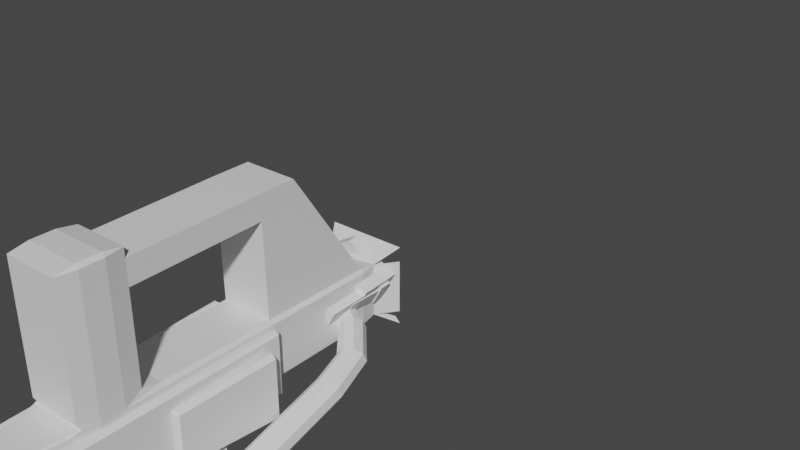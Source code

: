 # Source: grenade_gun.blend  (saved by Blender 2.91.10; exported with 4.5.12 LTS)
import bpy
from mathutils import Matrix  # noqa: F401  (used for matrix-valued properties, if any)

bpy.ops.wm.read_factory_settings(use_empty=True)
scene = bpy.context.scene
scene.name = 'Scene'

# ---- collections
col_collection = bpy.data.collections.new('Collection'); scene.collection.children.link(col_collection)

# ---- materials (node trees are filled in below, after node groups)
mat_material = bpy.data.materials.new('Material')
mat_material.alpha_threshold = 0.0
mat_material.use_transparent_shadow = False
mat_material.line_color = (0.0, 0.0, 0.0, 1.0)

# ---- material node trees
mat_material.use_nodes = True; mat_material.node_tree.nodes.clear()
_N = mat_material.node_tree.nodes; _L = mat_material.node_tree.links
n0 = _N.new('ShaderNodeOutputMaterial'); n0.name = 'Material Output'; n0.location = (300, 300)
n1 = _N.new('ShaderNodeBsdfPrincipled'); n1.name = 'Principled BSDF'; n1.location = (10, 300)
n1.distribution = 'GGX'
n1.subsurface_method = 'BURLEY'
n1.inputs[2].default_value = 0.4
n1.inputs[3].default_value = 1.45
n1.inputs[27].default_value = (0.0, 0.0, 0.0, 1.0)
n1.inputs[28].default_value = 1.0
_L.new(n1.outputs[0], n0.inputs[0])
n0.is_active_output = True

# ---- world
world_world = bpy.data.worlds.new('World'); scene.world = world_world
world_world.use_nodes = True; world_world.node_tree.nodes.clear()
_N = world_world.node_tree.nodes; _L = world_world.node_tree.links
n0 = _N.new('ShaderNodeOutputWorld'); n0.name = 'World Output'; n0.location = (300, 300)
n1 = _N.new('ShaderNodeBackground'); n1.name = 'Background'; n1.location = (10, 300)
n1.inputs[0].default_value = (0.05088, 0.05088, 0.05088, 1.0)
_L.new(n1.outputs[0], n0.inputs[0])
n0.is_active_output = True
world_world.color = (0.05088, 0.05088, 0.05088)
world_world.use_sun_shadow = False
world_world.sun_shadow_jitter_overblur = 0.0

# ---- meshes
me_cube = bpy.data.meshes.new('Cube')
me_cube.from_pydata([(1.0, 0.8867, 0.8867), (0.8867, 0.8867, 1.0), (0.8867, 1.0, -1.113), (1.0, 0.8867, -0.8867), (1.0, 0.8867, -1.113), (1.0, -0.8867, 0.8867), (0.8867, -0.8867, 1.0), (0.7655, -1.0, 0.7655), (1.0, -0.8867, -0.8867), (0.7655, -1.0, -0.7655), (0.8867, -0.8867, -1.0), (-1.0, 0.8867, 0.8867), (-0.8867, 0.8867, 1.0), (-0.8867, 1.0, -1.113), (-1.0, 0.8867, -1.113), (-1.0, 0.8867, -0.8867), (-1.0, -0.8867, 0.8867), (-0.7655, -1.0, 0.7655), (-0.8867, -0.8867, 1.0), (-0.8867, -0.8867, -1.0), (-0.7655, -1.0, -0.7655), (-1.0, -0.8867, -0.8867), (-1.0, 0.5231, -0.8867), (-1.0, 0.7498, -0.8867), (-1.0, 0.7498, -1.113), (-0.8867, 0.6365, -1.113), (-0.8867, 0.5231, -1.0), (0.8867, 0.5231, 1.0), (1.0, 0.5231, 0.8867), (1.0, 0.7498, 0.8867), (0.8867, 0.7498, 1.0), (-0.8867, 0.7498, 1.0), (-1.0, 0.7498, 0.8867), (-1.0, 0.5231, 0.8867), (-0.8867, 0.5231, 1.0), (1.0, 0.7498, -1.113), (1.0, 0.7498, -0.8867), (1.0, 0.5231, -0.8867), (0.8867, 0.5231, -1.0), (0.8867, 0.6365, -1.113), (0.8867, 1.0, -5.148), (1.0, 0.8867, -5.148), (0.8867, 0.8867, -5.261), (-0.8867, 1.0, -5.148), (-0.8867, 0.8867, -5.261), (-1.0, 0.8867, -5.148), (1.0, 0.7498, -5.148), (0.8867, 0.6365, -5.148), (0.8867, 0.7498, -5.261), (-1.0, 0.7498, -5.148), (-0.8867, 0.7498, -5.261), (-0.8867, 0.6365, -5.148), (-0.8867, -1.0, -0.8867), (-0.8867, -1.0, 0.8867), (0.8867, -1.0, 0.8867), (0.8867, -1.0, -0.8867), (-0.7655, 0.3852, -0.7655), (-0.7655, 0.3852, 0.7655), (0.7655, 0.3852, 0.7655), (0.7655, 0.3852, -0.7655), (-0.7655, 0.312, -0.7655), (-0.7655, 0.312, 0.7655), (0.7655, 0.312, 0.7655), (0.7655, 0.312, -0.7655), (-0.8867, -0.1818, -1.0), (-1.0, -0.1818, -0.8867), (0.8867, -0.1818, 1.0), (1.0, -0.1818, 0.8867), (-0.8867, -0.1818, 1.0), (-1.0, -0.1818, 0.8867), (0.8867, -0.1818, -1.0), (1.0, -0.1818, -0.8867), (-0.8867, -0.1714, -4.898), (-0.8867, -0.4022, -4.898), (0.8867, -0.4022, -4.898), (0.8867, -0.1714, -4.898), (-0.8867, -0.1735, -4.1), (-0.8867, -0.5015, -4.1), (0.8867, -0.5015, -4.1), (0.8867, -0.1735, -4.1), (0.8867, 0.6594, -4.834), (-0.8867, 0.6594, -4.834), (-0.8867, 0.6573, -4.036), (0.8867, 0.6573, -4.036), (-1.369, -1.122, -0.8867), (-1.369, -1.122, 0.8867), (1.369, -1.122, 0.8867), (1.369, -1.122, -0.8867), (-1.182, -1.122, -0.7655), (-1.182, -1.122, 0.7655), (1.182, -1.122, 0.7655), (1.182, -1.122, -0.7655), (-1.354, -1.129, 1.354), (1.354, -1.129, 1.354), (1.354, -1.129, -1.354), (-1.354, -1.129, -1.354), (-1.169, -1.129, 1.169), (1.169, -1.129, 1.169), (1.169, -1.129, -1.169), (-1.169, -1.129, -1.169), (0.8867, 1.054, 0.8323), (0.8323, 1.054, 0.8867), (0.9123, 0.9487, 0.9123), (0.7914, 1.054, -0.8867), (0.859, 1.047, -0.8323), (0.9251, 0.9808, -0.941), (-0.8867, 1.054, 0.8323), (-0.9123, 0.9487, 0.9123), (-0.8323, 1.054, 0.8867), (-0.7914, 1.054, -0.8867), (-0.9251, 0.9808, -0.941), (-0.859, 1.047, -0.8323), (-0.3433, 1.964, -0.941), (-0.3976, 1.91, -0.941), (-0.4121, 1.913, -0.8343), (-0.3562, 1.967, -0.8324), (0.3433, 1.964, -0.941), (0.3562, 1.967, -0.8324), (0.4121, 1.913, -0.8343), (0.3976, 1.91, -0.941), (0.8722, 1.992, 0.8343), (0.8153, 2.046, 0.8324), (0.8323, 1.994, 0.8867), (-0.8722, 1.992, 0.8343), (-0.8323, 1.994, 0.8867), (-0.8153, 2.046, 0.8324), (-0.8722, 1.8, 0.8343), (-0.8722, 1.691, 0.8343), (-0.8323, 1.689, 0.8867), (-0.8323, 1.798, 0.8867), (-0.4404, 1.777, -0.8335), (-0.4121, 1.879, -0.8343), (-0.3976, 1.882, -0.941), (-0.3433, 1.828, -0.941), (-0.3666, 1.773, -0.8867), (0.8323, 1.798, 0.8867), (0.8323, 1.689, 0.8867), (0.8722, 1.691, 0.8343), (0.8722, 1.8, 0.8343), (0.3976, 1.882, -0.941), (0.4121, 1.879, -0.8343), (0.4404, 1.777, -0.8335), (0.3666, 1.773, -0.8867), (0.3433, 1.828, -0.941), (-0.3433, 1.964, -3.661), (-0.3433, 1.91, -3.715), (-0.3976, 1.91, -3.661), (0.3433, 1.964, -3.661), (0.3976, 1.91, -3.661), (0.3433, 1.91, -3.715), (0.3976, 1.882, -3.661), (0.3433, 1.828, -3.661), (0.3433, 1.882, -3.715), (-0.3976, 1.882, -3.661), (-0.3433, 1.882, -3.715), (-0.3433, 1.828, -3.661)], [], [(77, 76, 72, 73), (66, 68, 18, 6), (24, 14, 45, 49), (23, 32, 11, 15), (20, 9, 59, 56), (1, 12, 31, 30), (132, 113, 146, 153), (4, 35, 46, 41), (39, 25, 51, 47), (13, 2, 40, 43), (65, 69, 33, 22), (44, 42, 48, 50), (71, 67, 5, 8), (100, 104, 141, 137), (103, 109, 134, 142), (5, 6, 54), (8, 55, 10), (107, 110, 15, 11), (112, 116, 147, 144), (16, 53, 18), (19, 52, 21), (22, 23, 24, 25, 26), (27, 28, 29, 30), (31, 32, 33, 34), (35, 36, 37, 38, 39), (40, 41, 42), (43, 44, 45), (46, 47, 48), (49, 50, 51), (64, 19, 21, 65), (2, 105, 3, 4), (0, 102, 1), (52, 53, 16, 21), (54, 55, 8, 5), (111, 106, 127, 130), (6, 18, 53, 54), (66, 6, 5, 67), (19, 10, 55, 52), (31, 12, 11, 32), (108, 101, 136, 128), (35, 4, 3, 36), (14, 24, 23, 15), (1, 30, 29, 0), (68, 34, 33, 69), (70, 38, 37, 71), (28, 37, 36, 29), (38, 26, 25, 39), (32, 23, 22, 33), (34, 27, 30, 31), (42, 44, 43, 40), (48, 42, 41, 46), (44, 50, 49, 45), (47, 51, 50, 48), (4, 41, 40, 2), (45, 14, 13, 43), (51, 25, 24, 49), (46, 35, 39, 47), (3, 0, 29, 36), (55, 54, 86, 87), (9, 55, 87, 91), (53, 17, 96, 92), (55, 9, 98, 94), (59, 58, 62, 63), (9, 7, 58, 59), (7, 17, 57, 58), (17, 20, 56, 57), (63, 62, 61, 60), (58, 57, 61, 62), (57, 56, 60, 61), (56, 59, 63, 60), (10, 70, 71, 8), (18, 68, 69, 16), (27, 66, 67, 28), (26, 64, 65, 22), (37, 28, 67, 71), (21, 16, 69, 65), (27, 34, 68, 66), (26, 38, 70, 64), (72, 75, 74, 73), (79, 78, 74, 75), (76, 79, 83, 82), (78, 77, 73, 74), (10, 19, 77, 78), (64, 70, 79, 76), (70, 10, 78, 79), (19, 64, 76, 77), (82, 83, 80, 81), (79, 75, 80, 83), (75, 72, 81, 80), (72, 76, 82, 81), (88, 89, 85, 84), (90, 91, 87, 86), (17, 53, 85, 89), (53, 52, 84, 85), (7, 9, 91, 90), (54, 7, 90, 86), (52, 20, 88, 84), (20, 17, 89, 88), (96, 97, 93, 92), (98, 99, 95, 94), (52, 55, 94, 95), (9, 20, 99, 98), (54, 53, 92, 93), (7, 54, 93, 97), (20, 52, 95, 99), (17, 7, 97, 96), (131, 126, 123, 114), (143, 133, 155, 151), (119, 139, 150, 148), (152, 154, 145, 149), (107, 11, 12), (12, 1, 102, 107), (2, 13, 110, 105), (13, 14, 15, 110), (115, 125, 121, 117), (138, 140, 118, 120), (129, 135, 122, 124), (100, 101, 102), (103, 104, 105), (106, 107, 108), (109, 110, 111), (112, 113, 114, 115), (116, 117, 118, 119), (120, 121, 122), (123, 124, 125), (126, 127, 128, 129), (130, 131, 132, 133, 134), (135, 136, 137, 138), (139, 140, 141, 142, 143), (144, 145, 146), (147, 148, 149), (150, 151, 152), (153, 154, 155), (109, 103, 105, 110), (104, 100, 102, 105), (106, 111, 110, 107), (101, 108, 107, 102), (115, 117, 116, 112), (117, 121, 120, 118), (125, 115, 114, 123), (121, 125, 124, 122), (129, 124, 123, 126), (134, 109, 111, 130), (138, 120, 122, 135), (139, 119, 118, 140), (108, 128, 127, 106), (113, 132, 131, 114), (100, 137, 136, 101), (103, 142, 141, 104), (133, 143, 142, 134), (140, 138, 137, 141), (135, 129, 128, 136), (126, 131, 130, 127), (144, 147, 149, 145), (152, 149, 148, 150), (145, 154, 153, 146), (154, 152, 151, 155), (132, 153, 155, 133), (150, 139, 143, 151), (119, 148, 147, 116), (146, 113, 112, 144), (0, 3, 105, 102)])
_uv = me_cube.uv_layers.new(name='UVMap')
_uv.uv.foreach_set('vector', [0.1392, 0.7358, 0.1392, 0.6477, 0.1392, 0.6477, 0.1392, 0.7358, 0.6392, 0.6477, 0.8608, 0.6477, 0.8608, 0.7358, 0.6392, 0.7358, 0.375, 0.2187, 0.375, 0.2358, 0.375, 0.2358, 0.375, 0.2187, 0.3892, 0.2187, 0.6108, 0.2187, 0.6108, 0.2358, 0.3892, 0.2358, 0.4043, 0.9707, 0.4043, 0.7793, 0.4043, 0.7793, 0.4043, 0.9707, 0.6392, 0.5142, 0.8608, 0.5142, 0.8608, 0.5313, 0.6392, 0.5313, 0.3892, 0.2642, 0.3892, 0.2642, 0.3892, 0.2642, 0.3892, 0.2642, 0.375, 0.5142, 0.375, 0.5313, 0.375, 0.5313, 0.375, 0.5142, 0.3608, 0.5454, 0.1392, 0.5454, 0.1392, 0.5454, 0.3608, 0.5454, 0.375, 0.2642, 0.375, 0.4858, 0.375, 0.4858, 0.375, 0.2642, 0.3892, 0.1023, 0.6108, 0.1023, 0.6108, 0.1904, 0.3892, 0.1904, 0.1392, 0.5142, 0.3608, 0.5142, 0.3608, 0.5313, 0.1392, 0.5313, 0.3892, 0.6477, 0.6108, 0.6477, 0.6108, 0.7358, 0.3892, 0.7358, 0.6041, 0.4858, 0.3959, 0.4858, 0.3959, 0.4858, 0.6042, 0.4858, 0.3892, 0.4772, 0.3892, 0.2728, 0.3892, 0.2774, 0.3892, 0.4726, 0.6108, 0.7358, 0.625, 0.7358, 0.6108, 0.75, 0.3892, 0.75, 0.375, 0.7642, 0.375, 0.7642, 0.614, 0.2546, 0.3824, 0.257, 0.3892, 0.2358, 0.6108, 0.2358, 0.3892, 0.2793, 0.3892, 0.4707, 0.3892, 0.4707, 0.3892, 0.2793, 0.6108, 0.01417, 0.6108, 0.0, 0.625, 0.01417, 0.1392, 0.7358, 0.1392, 0.75, 0.125, 0.7358, 0.375, 0.1904, 0.375, 0.2187, 0.375, 0.2046, 0.375, 0.2046, 0.375, 0.2046, 0.6392, 0.5596, 0.6108, 0.5596, 0.6108, 0.5313, 0.6392, 0.5313, 0.625, 0.2187, 0.6108, 0.2046, 0.6108, 0.2046, 0.625, 0.1904, 0.375, 0.5313, 0.3892, 0.5313, 0.3892, 0.5596, 0.3608, 0.5596, 0.3608, 0.5454, 0.375, 0.4858, 0.375, 0.5, 0.375, 0.4858, 0.1392, 0.5, 0.125, 0.5142, 0.125, 0.5142, 0.375, 0.5313, 0.3608, 0.5454, 0.3608, 0.5313, 0.125, 0.5313, 0.1392, 0.5454, 0.1392, 0.5454, 0.1392, 0.6477, 0.1392, 0.7358, 0.125, 0.7358, 0.125, 0.6477, 0.375, 0.4858, 0.3858, 0.493, 0.3892, 0.5142, 0.375, 0.5142, 0.6108, 0.5, 0.614, 0.4968, 0.625, 0.4858, 0.3892, 0.0, 0.6108, 0.0, 0.6108, 0.01417, 0.3892, 0.01417, 0.6108, 0.7642, 0.3892, 0.7642, 0.3892, 0.7358, 0.6108, 0.7358, 0.3959, 0.2642, 0.6041, 0.2642, 0.6042, 0.2642, 0.3959, 0.2642, 0.625, 0.7642, 0.625, 0.9858, 0.6108, 0.9858, 0.6108, 0.7642, 0.6392, 0.6477, 0.6392, 0.7358, 0.6108, 0.7358, 0.6108, 0.6477, 0.1392, 0.7358, 0.3608, 0.7358, 0.3608, 0.75, 0.1392, 0.75, 0.8608, 0.5313, 0.8608, 0.5142, 0.875, 0.5142, 0.875, 0.5313, 0.6108, 0.271, 0.6108, 0.479, 0.6108, 0.479, 0.6108, 0.271, 0.375, 0.5313, 0.375, 0.5142, 0.3892, 0.5142, 0.3892, 0.5313, 0.375, 0.2358, 0.375, 0.2187, 0.3892, 0.2187, 0.3892, 0.2358, 0.6392, 0.5142, 0.6392, 0.5313, 0.6108, 0.5313, 0.6108, 0.5142, 0.625, 0.1023, 0.625, 0.1904, 0.6108, 0.1904, 0.6108, 0.1023, 0.3608, 0.6477, 0.3608, 0.5596, 0.3892, 0.5596, 0.3892, 0.6477, 0.6108, 0.5596, 0.3892, 0.5596, 0.3892, 0.5313, 0.6108, 0.5313, 0.3608, 0.5596, 0.1392, 0.5596, 0.1392, 0.5454, 0.3608, 0.5454, 0.6108, 0.2187, 0.3892, 0.2187, 0.3892, 0.1904, 0.6108, 0.1904, 0.8608, 0.5596, 0.6392, 0.5596, 0.6392, 0.5313, 0.8608, 0.5313, 0.3608, 0.5142, 0.1392, 0.5142, 0.1392, 0.5, 0.3608, 0.5, 0.3608, 0.5313, 0.3608, 0.5142, 0.375, 0.5142, 0.375, 0.5313, 0.1392, 0.5142, 0.1392, 0.5313, 0.125, 0.5313, 0.125, 0.5142, 0.3608, 0.5454, 0.1392, 0.5454, 0.1392, 0.5313, 0.3608, 0.5313, 0.375, 0.5142, 0.375, 0.5142, 0.375, 0.4858, 0.375, 0.4858, 0.375, 0.2358, 0.375, 0.2358, 0.375, 0.2642, 0.375, 0.2642, 0.375, 0.2046, 0.375, 0.2046, 0.375, 0.2187, 0.375, 0.2187, 0.375, 0.5313, 0.375, 0.5313, 0.3608, 0.5454, 0.3608, 0.5454, 0.3892, 0.5142, 0.6108, 0.5142, 0.6108, 0.5313, 0.3892, 0.5313, 0.3892, 0.7642, 0.6108, 0.7642, 0.6108, 0.7642, 0.3892, 0.7642, 0.4043, 0.7793, 0.3892, 0.7642, 0.3892, 0.7642, 0.4043, 0.7793, 0.6108, 0.9858, 0.5957, 0.9707, 0.5957, 0.9707, 0.6108, 0.9858, 0.3892, 0.7642, 0.4043, 0.7793, 0.4043, 0.7793, 0.3892, 0.7642, 0.4043, 0.7793, 0.5957, 0.7793, 0.5957, 0.7793, 0.4043, 0.7793, 0.4043, 0.7793, 0.5957, 0.7793, 0.5957, 0.7793, 0.4043, 0.7793, 0.5957, 0.7793, 0.5957, 0.9707, 0.5957, 0.9707, 0.5957, 0.7793, 0.5957, 0.9707, 0.4043, 0.9707, 0.4043, 0.9707, 0.5957, 0.9707, 0.4043, 0.7793, 0.5957, 0.7793, 0.5957, 0.9707, 0.4043, 0.9707, 0.5957, 0.7793, 0.5957, 0.9707, 0.5957, 0.9707, 0.5957, 0.7793, 0.5957, 0.9707, 0.4043, 0.9707, 0.4043, 0.9707, 0.5957, 0.9707, 0.4043, 0.9707, 0.4043, 0.7793, 0.4043, 0.7793, 0.4043, 0.9707, 0.3608, 0.7358, 0.3608, 0.6477, 0.3892, 0.6477, 0.3892, 0.7358, 0.625, 0.01417, 0.625, 0.1023, 0.6108, 0.1023, 0.6108, 0.01417, 0.6392, 0.5596, 0.6392, 0.6477, 0.6108, 0.6477, 0.6108, 0.5596, 0.1392, 0.5596, 0.1392, 0.6477, 0.125, 0.6477, 0.125, 0.5596, 0.3892, 0.5596, 0.6108, 0.5596, 0.6108, 0.6477, 0.3892, 0.6477, 0.3892, 0.01417, 0.6108, 0.01417, 0.6108, 0.1023, 0.3892, 0.1023, 0.6392, 0.5596, 0.8608, 0.5596, 0.8608, 0.6477, 0.6392, 0.6477, 0.1392, 0.5596, 0.3608, 0.5596, 0.3608, 0.6477, 0.1392, 0.6477, 0.1392, 0.6477, 0.3608, 0.6477, 0.3608, 0.7358, 0.1392, 0.7358, 0.3608, 0.6477, 0.3608, 0.7358, 0.3608, 0.7358, 0.3608, 0.6477, 0.1392, 0.6477, 0.3608, 0.6477, 0.3608, 0.6477, 0.1392, 0.6477, 0.3608, 0.7358, 0.1392, 0.7358, 0.1392, 0.7358, 0.3608, 0.7358, 0.3608, 0.7358, 0.1392, 0.7358, 0.1392, 0.7358, 0.3608, 0.7358, 0.1392, 0.6477, 0.3608, 0.6477, 0.3608, 0.6477, 0.1392, 0.6477, 0.3608, 0.6477, 0.3608, 0.7358, 0.3608, 0.7358, 0.3608, 0.6477, 0.1392, 0.7358, 0.1392, 0.6477, 0.1392, 0.6477, 0.1392, 0.7358, 0.1392, 0.6477, 0.3608, 0.6477, 0.3608, 0.6477, 0.1392, 0.6477, 0.3608, 0.6477, 0.3608, 0.6477, 0.3608, 0.6477, 0.3608, 0.6477, 0.3608, 0.6477, 0.1392, 0.6477, 0.1392, 0.6477, 0.3608, 0.6477, 0.1392, 0.6477, 0.1392, 0.6477, 0.1392, 0.6477, 0.1392, 0.6477, 0.4043, 0.9707, 0.5957, 0.9707, 0.6108, 0.9858, 0.3892, 0.9858, 0.5957, 0.7793, 0.4043, 0.7793, 0.3892, 0.7642, 0.6108, 0.7642, 0.5957, 0.9707, 0.6108, 0.9858, 0.6108, 0.9858, 0.5957, 0.9707, 0.6108, 0.0, 0.3892, 0.0, 0.3892, 0.0, 0.6108, 0.0, 0.5957, 0.7793, 0.4043, 0.7793, 0.4043, 0.7793, 0.5957, 0.7793, 0.6108, 0.7642, 0.5957, 0.7793, 0.5957, 0.7793, 0.6108, 0.7642, 0.3892, 0.9858, 0.4043, 0.9707, 0.4043, 0.9707, 0.3892, 0.9858, 0.4043, 0.9707, 0.5957, 0.9707, 0.5957, 0.9707, 0.4043, 0.9707, 0.5957, 0.9707, 0.5957, 0.7793, 0.6108, 0.7642, 0.6108, 0.9858, 0.4043, 0.7793, 0.4043, 0.9707, 0.3892, 0.9858, 0.3892, 0.7642, 0.1392, 0.75, 0.3608, 0.75, 0.3608, 0.75, 0.1392, 0.75, 0.4043, 0.7793, 0.4043, 0.9707, 0.4043, 0.9707, 0.4043, 0.7793, 0.6108, 0.7642, 0.6108, 0.9858, 0.6108, 0.9858, 0.6108, 0.7642, 0.5957, 0.7793, 0.6108, 0.7642, 0.6108, 0.7642, 0.5957, 0.7793, 0.4043, 0.9707, 0.3892, 0.9858, 0.3892, 0.9858, 0.4043, 0.9707, 0.5957, 0.9707, 0.5957, 0.7793, 0.5957, 0.7793, 0.5957, 0.9707, 0.3957, 0.2642, 0.6043, 0.2642, 0.6043, 0.2642, 0.3957, 0.2642, 0.3892, 0.4707, 0.3892, 0.2793, 0.3892, 0.2793, 0.3892, 0.4707, 0.3892, 0.4858, 0.3892, 0.4858, 0.3892, 0.4858, 0.3892, 0.4858, 0.3892, 0.4707, 0.3892, 0.2793, 0.3892, 0.2793, 0.3892, 0.4707, 0.614, 0.261, 0.6108, 0.25, 0.625, 0.2642, 0.625, 0.2642, 0.625, 0.4858, 0.6156, 0.489, 0.6156, 0.261, 0.375, 0.4858, 0.375, 0.2642, 0.3858, 0.2594, 0.3858, 0.4906, 0.375, 0.2642, 0.375, 0.2358, 0.3892, 0.2358, 0.3858, 0.257, 0.396, 0.2776, 0.604, 0.2718, 0.604, 0.4782, 0.396, 0.4724, 0.6043, 0.4858, 0.3957, 0.4858, 0.3957, 0.4858, 0.6043, 0.4858, 0.6108, 0.271, 0.6108, 0.479, 0.6108, 0.479, 0.6108, 0.271, 0.6041, 0.4858, 0.6108, 0.4858, 0.6108, 0.4858, 0.3892, 0.4772, 0.3959, 0.4858, 0.3858, 0.4906, 0.6041, 0.2642, 0.6108, 0.2642, 0.6108, 0.2642, 0.3892, 0.2728, 0.3824, 0.257, 0.3959, 0.2642, 0.3892, 0.2793, 0.3892, 0.2642, 0.3957, 0.2642, 0.396, 0.2776, 0.3892, 0.4707, 0.396, 0.4724, 0.3957, 0.4858, 0.3892, 0.4858, 0.6043, 0.4858, 0.604, 0.4782, 0.6108, 0.479, 0.6043, 0.2642, 0.6108, 0.271, 0.604, 0.2718, 0.6043, 0.2642, 0.6042, 0.2642, 0.6108, 0.271, 0.6108, 0.271, 0.3959, 0.2642, 0.3957, 0.2642, 0.3892, 0.2642, 0.3892, 0.2793, 0.3892, 0.2774, 0.6108, 0.479, 0.6108, 0.479, 0.6042, 0.4858, 0.6043, 0.4858, 0.3892, 0.4858, 0.3957, 0.4858, 0.3959, 0.4858, 0.3892, 0.4726, 0.3892, 0.4707, 0.3892, 0.2793, 0.3892, 0.2793, 0.3892, 0.2642, 0.3892, 0.4707, 0.3892, 0.4858, 0.3892, 0.4707, 0.3892, 0.4858, 0.3892, 0.4707, 0.3892, 0.4707, 0.3892, 0.2642, 0.3892, 0.2793, 0.3892, 0.2793, 0.3892, 0.2728, 0.3892, 0.4772, 0.3858, 0.4906, 0.3858, 0.2594, 0.3959, 0.4858, 0.6041, 0.4858, 0.614, 0.4954, 0.3824, 0.493, 0.6041, 0.2642, 0.3959, 0.2642, 0.3824, 0.257, 0.614, 0.2546, 0.6108, 0.479, 0.6108, 0.271, 0.6156, 0.261, 0.6156, 0.489, 0.396, 0.2776, 0.396, 0.4724, 0.3892, 0.4707, 0.3892, 0.2793, 0.396, 0.4724, 0.604, 0.4782, 0.6043, 0.4858, 0.3957, 0.4858, 0.604, 0.2718, 0.396, 0.2776, 0.3957, 0.2642, 0.6043, 0.2642, 0.604, 0.4782, 0.604, 0.2718, 0.6108, 0.271, 0.6108, 0.479, 0.6108, 0.271, 0.6108, 0.271, 0.6043, 0.2642, 0.6043, 0.2642, 0.3892, 0.2774, 0.3892, 0.2728, 0.3959, 0.2642, 0.3959, 0.2642, 0.6043, 0.4858, 0.6043, 0.4858, 0.6108, 0.479, 0.6108, 0.479, 0.3892, 0.4858, 0.3892, 0.4858, 0.3957, 0.4858, 0.3957, 0.4858, 0.6108, 0.271, 0.6108, 0.271, 0.6042, 0.2642, 0.6041, 0.2642, 0.3892, 0.2642, 0.3892, 0.2642, 0.3957, 0.2642, 0.3957, 0.2642, 0.6041, 0.4858, 0.6042, 0.4858, 0.6108, 0.479, 0.6108, 0.479, 0.3892, 0.4772, 0.3892, 0.4726, 0.3959, 0.4858, 0.3959, 0.4858, 0.3892, 0.2793, 0.3892, 0.4707, 0.3892, 0.4726, 0.3892, 0.2774, 0.3957, 0.4858, 0.6043, 0.4858, 0.6042, 0.4858, 0.3959, 0.4858, 0.6108, 0.479, 0.6108, 0.271, 0.6108, 0.271, 0.6108, 0.479, 0.6043, 0.2642, 0.3957, 0.2642, 0.3959, 0.2642, 0.6042, 0.2642, 0.3892, 0.2793, 0.3892, 0.4707, 0.3892, 0.4707, 0.3892, 0.2793, 0.3892, 0.4707, 0.3892, 0.4707, 0.3892, 0.4858, 0.3892, 0.4858, 0.3892, 0.2793, 0.3892, 0.2793, 0.3892, 0.2642, 0.3892, 0.2642, 0.3892, 0.2793, 0.3892, 0.4707, 0.3892, 0.4707, 0.3892, 0.2793, 0.3892, 0.2642, 0.3892, 0.2642, 0.3892, 0.2793, 0.3892, 0.2793, 0.3892, 0.4858, 0.3892, 0.4858, 0.3892, 0.4707, 0.3892, 0.4707, 0.3892, 0.4858, 0.3892, 0.4858, 0.3892, 0.4707, 0.3892, 0.4707, 0.3892, 0.2642, 0.3892, 0.2642, 0.3892, 0.2793, 0.3892, 0.2793, 0.6108, 0.5142, 0.3892, 0.5142, 0.3824, 0.493, 0.614, 0.4954])
me_cube.materials.append(mat_material)
me_cube.use_remesh_preserve_volume = False
me_cube.use_remesh_preserve_attributes = False
me_cube.use_mirror_vertex_groups = False
me_cube.update()
me_cube_001 = bpy.data.meshes.new('Cube.001')
me_cube_001.from_pydata([(-0.8991, 7.287, 0.9412), (-1.047, -1.0, 1.016), (1.03, -1.0, 1.016), (0.8797, 7.287, 0.9412), (-1.382, -0.8942, 0.9091), (-1.278, -1.0, 1.016), (-1.382, -0.8942, 1.121), (-1.278, -1.0, 1.212), (-1.276, -0.8942, 1.316), (-1.382, -0.8942, 1.21), (-1.191, 7.182, 0.8363), (-1.191, 7.182, 1.048), (-1.082, 7.287, 0.9412), (-1.085, 7.182, 1.201), (-1.082, 7.287, 1.094), (-1.191, 7.182, 1.095), (1.328, -0.8942, 0.9091), (1.328, -0.8942, 1.121), (1.224, -1.0, 1.016), (1.222, -0.8942, 1.316), (1.224, -1.0, 1.212), (1.328, -0.8942, 1.21), (1.14, 7.182, 1.048), (1.14, 7.182, 0.8363), (1.031, 7.287, 0.9412), (1.034, 7.182, 1.201), (1.14, 7.182, 1.095), (1.031, 7.287, 1.094), (-1.007, 7.182, 1.201), (-0.7952, 7.182, 1.201), (-0.8991, 7.287, 1.094), (-1.047, -1.0, 1.212), (-0.9388, -0.8942, 1.316), (-1.151, -0.8942, 1.316), (0.8797, 7.287, 1.094), (0.7757, 7.182, 1.201), (0.9875, 7.182, 1.201), (0.9219, -0.8942, 1.316), (1.03, -1.0, 1.212), (1.134, -0.8942, 1.316), (-1.191, 7.182, -0.555), (-1.082, 7.287, -0.5525), (-1.085, 7.182, -0.6608), (-1.382, -0.8942, -0.7428), (-1.276, -0.8942, -0.8486), (-1.278, -1.0, -0.7452), (-0.8991, 7.287, -0.5525), (-1.007, 7.182, -0.6608), (1.328, -0.8942, -0.7428), (1.224, -1.0, -0.7452), (1.222, -0.8942, -0.8486), (1.14, 7.182, -0.555), (1.034, 7.182, -0.6608), (1.031, 7.287, -0.5525), (1.03, -1.0, -0.7452), (1.134, -0.8942, -0.8486), (-1.151, -0.8942, -0.8486), (-1.047, -1.0, -0.7452), (0.9875, 7.182, -0.6608), (0.8797, 7.287, -0.5525)], [], [(1, 31, 7, 5), (3, 24, 53, 59), (18, 20, 38, 2), (1, 5, 45, 57), (6, 9, 15, 11), (12, 14, 30, 0), (0, 30, 34, 3), (35, 29, 32, 37), (42, 47, 56, 44), (12, 0, 46, 41), (18, 2, 54, 49), (3, 34, 27, 24), (0, 3, 2, 1), (2, 38, 31, 1), (2, 3, 59, 54), (0, 1, 57, 46), (22, 26, 21, 17), (28, 13, 8, 33), (25, 36, 39, 19), (58, 52, 50, 55), (23, 16, 48, 51), (4, 5, 6), (7, 8, 9), (10, 11, 12), (13, 14, 15), (16, 17, 18), (19, 20, 21), (22, 23, 24), (25, 26, 27), (28, 29, 30), (31, 32, 33), (34, 35, 36), (37, 38, 39), (40, 41, 42), (43, 44, 45), (48, 49, 50), (51, 52, 53), (10, 4, 6, 11), (5, 7, 9, 6), (8, 13, 15, 9), (14, 12, 11, 15), (36, 25, 27, 34), (26, 22, 24, 27), (16, 23, 22, 17), (25, 19, 21, 26), (20, 18, 17, 21), (33, 8, 7, 31), (13, 28, 30, 14), (37, 32, 31, 38), (28, 33, 32, 29), (29, 35, 34, 30), (19, 39, 38, 20), (35, 37, 39, 36), (42, 44, 43, 40), (47, 42, 41, 46), (50, 52, 51, 48), (55, 50, 49, 54), (44, 56, 57, 45), (46, 57, 56, 47), (52, 58, 59, 53), (58, 55, 54, 59), (23, 51, 53, 24), (12, 41, 40, 10), (45, 5, 4, 43), (18, 49, 48, 16), (4, 10, 40, 43)])
_uv = me_cube_001.uv_layers.new(name='UVMap')
_uv.uv.foreach_set('vector', [0.375, 0.9689, 0.5372, 0.9689, 0.5372, 0.9903, 0.375, 0.9903, 0.375, 0.4723, 0.375, 0.4886, 0.375, 0.4886, 0.375, 0.4723, 0.375, 0.7597, 0.5372, 0.7597, 0.5372, 0.7777, 0.375, 0.7777, 0.375, 0.9689, 0.375, 0.9903, 0.375, 0.9903, 0.375, 0.9689, 0.463, 0.003192, 0.537, 0.003192, 0.5228, 0.2468, 0.4772, 0.2468, 0.375, 0.2614, 0.5226, 0.2614, 0.5226, 0.2811, 0.375, 0.2811, 0.375, 0.2811, 0.5226, 0.2811, 0.5226, 0.4723, 0.375, 0.4723, 0.664, 0.5032, 0.8327, 0.5032, 0.8341, 0.7468, 0.6625, 0.7468, 0.1364, 0.5032, 0.1447, 0.5032, 0.1463, 0.7468, 0.1348, 0.7468, 0.375, 0.2614, 0.375, 0.2811, 0.375, 0.2811, 0.375, 0.2614, 0.375, 0.7597, 0.375, 0.7777, 0.375, 0.7777, 0.375, 0.7597, 0.375, 0.4723, 0.5226, 0.4723, 0.5226, 0.4886, 0.375, 0.4886, 0.1561, 0.5, 0.3473, 0.5, 0.3473, 0.75, 0.1561, 0.75, 0.375, 0.7777, 0.5372, 0.7777, 0.5372, 0.9689, 0.375, 0.9689, 0.3473, 0.75, 0.3473, 0.5, 0.3473, 0.5, 0.3473, 0.75, 0.1561, 0.5, 0.1561, 0.75, 0.1561, 0.75, 0.1561, 0.5, 0.4772, 0.5032, 0.5228, 0.5032, 0.537, 0.7468, 0.463, 0.7468, 0.8553, 0.5032, 0.8636, 0.5032, 0.8652, 0.7468, 0.8537, 0.7468, 0.6364, 0.5032, 0.6413, 0.5032, 0.6429, 0.7468, 0.6348, 0.7468, 0.3587, 0.5032, 0.3636, 0.5032, 0.3652, 0.7468, 0.3571, 0.7468, 0.375, 0.5032, 0.375, 0.7468, 0.375, 0.7468, 0.375, 0.5032, 0.375, 0.003192, 0.375, 7.537e-05, 0.375, 0.003164, 0.8653, 0.75, 0.865, 0.75, 0.875, 0.7468, 0.375, 0.2468, 0.4772, 0.2468, 0.375, 0.2614, 0.8636, 0.5032, 0.8636, 0.5, 0.875, 0.5031, 0.375, 0.7468, 0.463, 0.7468, 0.375, 0.7597, 0.6348, 0.7468, 0.6347, 0.75, 0.625, 0.7468, 0.4772, 0.5032, 0.375, 0.5032, 0.375, 0.4886, 0.625, 0.5031, 0.524, 0.5, 0.5226, 0.5, 0.8553, 0.5032, 0.8439, 0.5031, 0.8439, 0.5, 0.8439, 0.75, 0.8439, 0.7468, 0.8535, 0.75, 0.6527, 0.5, 0.6639, 0.5, 0.6527, 0.5033, 0.6625, 0.7468, 0.6527, 0.75, 0.6527, 0.7469, 0.375, 0.2468, 0.375, 0.25, 0.375, 0.2469, 0.125, 0.7467, 0.135, 0.75, 0.1347, 0.75, 0.375, 0.7468, 0.375, 0.75, 0.375, 0.7467, 0.375, 0.5032, 0.375, 0.5031, 0.375, 0.5, 0.375, 0.2468, 0.375, 0.003192, 0.463, 0.003192, 0.4772, 0.2468, 0.375, 0.0, 0.5372, 0.0, 0.537, 0.003192, 0.463, 0.003192, 0.625, 0.003268, 0.625, 0.2469, 0.5228, 0.2468, 0.537, 0.003192, 0.5226, 0.2614, 0.375, 0.2614, 0.4772, 0.2468, 0.5228, 0.2468, 0.6413, 0.5032, 0.6364, 0.5032, 0.6364, 0.5, 0.6527, 0.5, 0.5228, 0.5032, 0.4772, 0.5032, 0.375, 0.4886, 0.5226, 0.4886, 0.375, 0.7468, 0.375, 0.5032, 0.4772, 0.5032, 0.463, 0.7468, 0.6364, 0.5032, 0.6348, 0.7468, 0.537, 0.7468, 0.5228, 0.5032, 0.5372, 0.7597, 0.375, 0.7597, 0.463, 0.7468, 0.537, 0.7468, 0.8537, 0.7468, 0.8652, 0.7468, 0.8653, 0.75, 0.8439, 0.75, 0.8636, 0.5032, 0.8553, 0.5032, 0.8439, 0.5, 0.8636, 0.5, 0.6625, 0.7468, 0.8341, 0.7468, 0.8439, 0.75, 0.6527, 0.75, 0.8553, 0.5032, 0.8537, 0.7468, 0.8341, 0.7468, 0.8327, 0.5032, 0.8327, 0.5032, 0.664, 0.5032, 0.6527, 0.5, 0.8439, 0.5, 0.6348, 0.7468, 0.6429, 0.7468, 0.6527, 0.75, 0.6347, 0.75, 0.664, 0.5032, 0.6625, 0.7468, 0.6429, 0.7468, 0.6413, 0.5032, 0.1364, 0.5032, 0.1348, 0.7468, 0.125, 0.7467, 0.125, 0.5031, 0.1447, 0.5032, 0.1364, 0.5032, 0.1364, 0.5, 0.1561, 0.5, 0.3652, 0.7468, 0.3636, 0.5032, 0.375, 0.5032, 0.375, 0.7468, 0.3571, 0.7468, 0.3652, 0.7468, 0.3653, 0.75, 0.3473, 0.75, 0.1348, 0.7468, 0.1463, 0.7468, 0.1561, 0.75, 0.1347, 0.75, 0.1561, 0.5, 0.1561, 0.75, 0.1463, 0.7468, 0.1447, 0.5032, 0.3636, 0.5032, 0.3587, 0.5032, 0.3473, 0.5, 0.3636, 0.5, 0.3587, 0.5032, 0.3571, 0.7468, 0.3473, 0.75, 0.3473, 0.5, 0.375, 0.5032, 0.375, 0.5032, 0.375, 0.4886, 0.375, 0.4886, 0.375, 0.2614, 0.375, 0.2614, 0.375, 0.2468, 0.375, 0.2468, 0.375, 0.0, 0.375, 0.0, 0.375, 0.003192, 0.375, 0.003192, 0.375, 0.7597, 0.375, 0.7597, 0.375, 0.7468, 0.375, 0.7468, 0.375, 0.003192, 0.375, 0.2468, 0.375, 0.2468, 0.375, 0.003192])
me_cube_001.use_remesh_fix_poles = True
me_cube_001.use_remesh_preserve_attributes = False
me_cube_001.use_mirror_vertex_groups = False
me_cube_001.update()
me_cube_002 = bpy.data.meshes.new('Cube.002')
me_cube_002.from_pydata([(-0.8991, 7.287, 0.9412), (-1.047, -1.0, 1.016), (1.03, -1.0, 1.016), (0.8797, 7.287, 0.9412), (-1.382, -0.8942, 0.9091), (-1.278, -1.0, 1.016), (-1.382, -0.8942, 1.121), (-1.278, -1.0, 1.212), (-1.276, -0.8942, 1.316), (-1.382, -0.8942, 1.21), (-1.191, 7.182, 0.8363), (-1.191, 7.182, 1.048), (-1.082, 7.287, 0.9412), (-1.085, 7.182, 1.201), (-1.082, 7.287, 1.094), (-1.191, 7.182, 1.095), (1.328, -0.8942, 0.9091), (1.328, -0.8942, 1.121), (1.224, -1.0, 1.016), (1.222, -0.8942, 1.316), (1.224, -1.0, 1.212), (1.328, -0.8942, 1.21), (1.14, 7.182, 1.048), (1.14, 7.182, 0.8363), (1.031, 7.287, 0.9412), (1.034, 7.182, 1.201), (1.14, 7.182, 1.095), (1.031, 7.287, 1.094), (-1.007, 7.182, 1.201), (-0.5872, 3.709, 1.208), (-0.8991, 7.287, 1.094), (-1.047, -1.0, 1.212), (-0.8176, 2.579, 1.309), (-1.151, -0.8942, 1.316), (0.8797, 7.287, 1.094), (0.567, 3.709, 1.208), (0.9875, 7.182, 1.201), (0.8015, 2.579, 1.309), (1.03, -1.0, 1.212), (1.134, -0.8942, 1.316), (-1.191, 7.182, -0.555), (-1.082, 7.287, -0.5525), (-1.085, 7.182, -0.6608), (-1.382, -0.8942, -0.7428), (-1.276, -0.8942, -0.8486), (-1.278, -1.0, -0.7452), (-0.8991, 7.287, -0.5525), (-1.007, 7.182, -0.6608), (1.328, -0.8942, -0.7428), (1.224, -1.0, -0.7452), (1.222, -0.8942, -0.8486), (1.14, 7.182, -0.555), (1.034, 7.182, -0.6608), (1.031, 7.287, -0.5525), (1.03, -1.0, -0.7452), (1.134, -0.8942, -0.8486), (-1.151, -0.8942, -0.8486), (-1.047, -1.0, -0.7452), (0.9875, 7.182, -0.6608), (0.8797, 7.287, -0.5525), (0.9219, -0.8942, 1.316), (-0.9388, -0.8942, 1.316), (-0.7952, 7.182, 1.201), (0.7757, 7.182, 1.201), (0.8015, 2.799, 1.693), (-0.8176, 2.799, 1.693), (-0.5872, 3.929, 1.592), (0.567, 3.929, 1.592), (0.754, 4.115, 1.171), (0.9885, 2.985, 1.273), (0.754, 4.336, 1.556), (0.9885, 3.206, 1.657), (-0.9716, 2.908, 1.28), (-0.7412, 4.038, 1.178), (-0.9716, 3.128, 1.664), (-0.7412, 4.258, 1.563), (-0.8176, 3.37, 2.688), (-0.5872, 4.5, 2.586), (-0.9716, 3.699, 2.658), (-0.7412, 4.829, 2.557), (0.567, 4.48, 2.552), (0.8015, 3.35, 2.653), (0.754, 4.887, 2.516), (0.9885, 3.756, 2.617)], [], [(1, 31, 7, 5), (3, 24, 53, 59), (18, 20, 38, 2), (1, 5, 45, 57), (6, 9, 15, 11), (12, 14, 30, 0), (0, 30, 34, 3), (37, 35, 68, 69), (42, 47, 56, 44), (12, 0, 46, 41), (18, 2, 54, 49), (3, 34, 27, 24), (0, 3, 2, 1), (2, 38, 31, 1), (2, 3, 59, 54), (0, 1, 57, 46), (22, 26, 21, 17), (28, 13, 8, 33), (25, 36, 39, 19), (58, 52, 50, 55), (23, 16, 48, 51), (4, 5, 6), (7, 8, 9), (10, 11, 12), (13, 14, 15), (16, 17, 18), (19, 20, 21), (22, 23, 24), (25, 26, 27), (28, 62, 30), (31, 61, 33), (34, 63, 36), (60, 38, 39), (40, 41, 42), (43, 44, 45), (48, 49, 50), (51, 52, 53), (10, 4, 6, 11), (5, 7, 9, 6), (8, 13, 15, 9), (14, 12, 11, 15), (36, 25, 27, 34), (26, 22, 24, 27), (16, 23, 22, 17), (25, 19, 21, 26), (20, 18, 17, 21), (33, 8, 7, 31), (13, 28, 30, 14), (60, 61, 31, 38), (28, 33, 61, 62), (62, 63, 34, 30), (19, 39, 38, 20), (63, 60, 39, 36), (42, 44, 43, 40), (47, 42, 41, 46), (50, 52, 51, 48), (55, 50, 49, 54), (44, 56, 57, 45), (46, 57, 56, 47), (52, 58, 59, 53), (58, 55, 54, 59), (23, 51, 53, 24), (12, 41, 40, 10), (45, 5, 4, 43), (18, 49, 48, 16), (4, 10, 40, 43), (37, 32, 61, 60), (32, 29, 62, 61), (29, 35, 63, 62), (35, 37, 60, 63), (67, 66, 65, 64), (32, 65, 74, 72), (35, 29, 66, 67), (32, 37, 64, 65), (69, 68, 70, 71), (35, 67, 70, 68), (64, 37, 69, 71), (64, 71, 83, 81), (73, 72, 74, 75), (29, 32, 72, 73), (66, 29, 73, 75), (75, 74, 78, 79), (76, 77, 79, 78), (74, 65, 76, 78), (65, 66, 77, 76), (66, 75, 79, 77), (80, 81, 83, 82), (71, 70, 82, 83), (67, 64, 81, 80), (70, 67, 80, 82)])
_uv = me_cube_002.uv_layers.new(name='UVMap')
_uv.uv.foreach_set('vector', [0.375, 0.9689, 0.5372, 0.9689, 0.5372, 0.9903, 0.375, 0.9903, 0.375, 0.4723, 0.375, 0.4886, 0.375, 0.4886, 0.375, 0.4723, 0.375, 0.7597, 0.5372, 0.7597, 0.5372, 0.7777, 0.375, 0.7777, 0.375, 0.9689, 0.375, 0.9903, 0.375, 0.9903, 0.375, 0.9689, 0.463, 0.003192, 0.537, 0.003192, 0.5228, 0.2468, 0.4772, 0.2468, 0.375, 0.2614, 0.5226, 0.2614, 0.5226, 0.2811, 0.375, 0.2811, 0.375, 0.2811, 0.5226, 0.2811, 0.5226, 0.4723, 0.375, 0.4723, 0.7071, 0.7324, 0.7144, 0.5176, 0.7144, 0.5176, 0.7071, 0.7324, 0.1364, 0.5032, 0.1447, 0.5032, 0.1463, 0.7468, 0.1348, 0.7468, 0.375, 0.2614, 0.375, 0.2811, 0.375, 0.2811, 0.375, 0.2614, 0.375, 0.7597, 0.375, 0.7777, 0.375, 0.7777, 0.375, 0.7597, 0.375, 0.4723, 0.5226, 0.4723, 0.5226, 0.4886, 0.375, 0.4886, 0.1561, 0.5, 0.3473, 0.5, 0.3473, 0.75, 0.1561, 0.75, 0.375, 0.7777, 0.5372, 0.7777, 0.5372, 0.9689, 0.375, 0.9689, 0.3473, 0.75, 0.3473, 0.5, 0.3473, 0.5, 0.3473, 0.75, 0.1561, 0.5, 0.1561, 0.75, 0.1561, 0.75, 0.1561, 0.5, 0.4772, 0.5032, 0.5228, 0.5032, 0.537, 0.7468, 0.463, 0.7468, 0.8553, 0.5032, 0.8636, 0.5032, 0.8652, 0.7468, 0.8537, 0.7468, 0.6364, 0.5032, 0.6413, 0.5032, 0.6429, 0.7468, 0.6348, 0.7468, 0.3587, 0.5032, 0.3636, 0.5032, 0.3652, 0.7468, 0.3571, 0.7468, 0.375, 0.5032, 0.375, 0.7468, 0.375, 0.7468, 0.375, 0.5032, 0.375, 0.003192, 0.375, 7.537e-05, 0.375, 0.003164, 0.8653, 0.75, 0.865, 0.75, 0.875, 0.7468, 0.375, 0.2468, 0.4772, 0.2468, 0.375, 0.2614, 0.8636, 0.5032, 0.8636, 0.5, 0.875, 0.5031, 0.375, 0.7468, 0.463, 0.7468, 0.375, 0.7597, 0.6348, 0.7468, 0.6347, 0.75, 0.625, 0.7468, 0.4772, 0.5032, 0.375, 0.5032, 0.375, 0.4886, 0.625, 0.5031, 0.524, 0.5, 0.5226, 0.5, 0.8553, 0.5032, 0.8439, 0.5031, 0.8439, 0.5, 0.8439, 0.75, 0.8439, 0.7468, 0.8535, 0.75, 0.6527, 0.5, 0.6639, 0.5, 0.6527, 0.5033, 0.6625, 0.7468, 0.6527, 0.75, 0.6527, 0.7469, 0.375, 0.2468, 0.375, 0.25, 0.375, 0.2469, 0.125, 0.7467, 0.135, 0.75, 0.1347, 0.75, 0.375, 0.7468, 0.375, 0.75, 0.375, 0.7467, 0.375, 0.5032, 0.375, 0.5031, 0.375, 0.5, 0.375, 0.2468, 0.375, 0.003192, 0.463, 0.003192, 0.4772, 0.2468, 0.375, 0.0, 0.5372, 0.0, 0.537, 0.003192, 0.463, 0.003192, 0.625, 0.003268, 0.625, 0.2469, 0.5228, 0.2468, 0.537, 0.003192, 0.5226, 0.2614, 0.375, 0.2614, 0.4772, 0.2468, 0.5228, 0.2468, 0.6413, 0.5032, 0.6364, 0.5032, 0.6364, 0.5, 0.6527, 0.5, 0.5228, 0.5032, 0.4772, 0.5032, 0.375, 0.4886, 0.5226, 0.4886, 0.375, 0.7468, 0.375, 0.5032, 0.4772, 0.5032, 0.463, 0.7468, 0.6364, 0.5032, 0.6348, 0.7468, 0.537, 0.7468, 0.5228, 0.5032, 0.5372, 0.7597, 0.375, 0.7597, 0.463, 0.7468, 0.537, 0.7468, 0.8537, 0.7468, 0.8652, 0.7468, 0.8653, 0.75, 0.8439, 0.75, 0.8636, 0.5032, 0.8553, 0.5032, 0.8439, 0.5, 0.8636, 0.5, 0.6625, 0.7468, 0.8341, 0.7468, 0.8439, 0.75, 0.6527, 0.75, 0.8553, 0.5032, 0.8537, 0.7468, 0.8341, 0.7468, 0.8327, 0.5032, 0.8327, 0.5032, 0.664, 0.5032, 0.6527, 0.5, 0.8439, 0.5, 0.6348, 0.7468, 0.6429, 0.7468, 0.6527, 0.75, 0.6347, 0.75, 0.664, 0.5032, 0.6625, 0.7468, 0.6429, 0.7468, 0.6413, 0.5032, 0.1364, 0.5032, 0.1348, 0.7468, 0.125, 0.7467, 0.125, 0.5031, 0.1447, 0.5032, 0.1364, 0.5032, 0.1364, 0.5, 0.1561, 0.5, 0.3652, 0.7468, 0.3636, 0.5032, 0.375, 0.5032, 0.375, 0.7468, 0.3571, 0.7468, 0.3652, 0.7468, 0.3653, 0.75, 0.3473, 0.75, 0.1348, 0.7468, 0.1463, 0.7468, 0.1561, 0.75, 0.1347, 0.75, 0.1561, 0.5, 0.1561, 0.75, 0.1463, 0.7468, 0.1447, 0.5032, 0.3636, 0.5032, 0.3587, 0.5032, 0.3473, 0.5, 0.3636, 0.5, 0.3587, 0.5032, 0.3571, 0.7468, 0.3473, 0.75, 0.3473, 0.5, 0.375, 0.5032, 0.375, 0.5032, 0.375, 0.4886, 0.375, 0.4886, 0.375, 0.2614, 0.375, 0.2614, 0.375, 0.2468, 0.375, 0.2468, 0.375, 0.0, 0.375, 0.0, 0.375, 0.003192, 0.375, 0.003192, 0.375, 0.7597, 0.375, 0.7597, 0.375, 0.7468, 0.375, 0.7468, 0.375, 0.003192, 0.375, 0.2468, 0.375, 0.2468, 0.375, 0.003192, 0.7071, 0.7324, 0.7895, 0.7324, 0.8341, 0.7468, 0.6625, 0.7468, 0.7895, 0.7324, 0.7822, 0.5176, 0.8327, 0.5032, 0.8341, 0.7468, 0.7822, 0.5176, 0.7144, 0.5176, 0.664, 0.5032, 0.8327, 0.5032, 0.7144, 0.5176, 0.7071, 0.7324, 0.6625, 0.7468, 0.664, 0.5032, 0.7144, 0.5176, 0.7822, 0.5176, 0.7895, 0.7324, 0.7071, 0.7324, 0.7895, 0.7324, 0.7895, 0.7324, 0.7895, 0.7324, 0.7895, 0.7324, 0.7144, 0.5176, 0.7822, 0.5176, 0.7822, 0.5176, 0.7144, 0.5176, 0.7895, 0.7324, 0.7071, 0.7324, 0.7071, 0.7324, 0.7895, 0.7324, 0.7071, 0.7324, 0.7144, 0.5176, 0.7144, 0.5176, 0.7071, 0.7324, 0.7144, 0.5176, 0.7144, 0.5176, 0.7144, 0.5176, 0.7144, 0.5176, 0.7071, 0.7324, 0.7071, 0.7324, 0.7071, 0.7324, 0.7071, 0.7324, 0.7071, 0.7324, 0.7071, 0.7324, 0.7071, 0.7324, 0.7071, 0.7324, 0.7822, 0.5176, 0.7895, 0.7324, 0.7895, 0.7324, 0.7822, 0.5176, 0.7822, 0.5176, 0.7895, 0.7324, 0.7895, 0.7324, 0.7822, 0.5176, 0.7822, 0.5176, 0.7822, 0.5176, 0.7822, 0.5176, 0.7822, 0.5176, 0.7822, 0.5176, 0.7895, 0.7324, 0.7895, 0.7324, 0.7822, 0.5176, 0.7895, 0.7324, 0.7822, 0.5176, 0.7822, 0.5176, 0.7895, 0.7324, 0.7895, 0.7324, 0.7895, 0.7324, 0.7895, 0.7324, 0.7895, 0.7324, 0.7895, 0.7324, 0.7822, 0.5176, 0.7822, 0.5176, 0.7895, 0.7324, 0.7822, 0.5176, 0.7822, 0.5176, 0.7822, 0.5176, 0.7822, 0.5176, 0.7144, 0.5176, 0.7071, 0.7324, 0.7071, 0.7324, 0.7144, 0.5176, 0.7071, 0.7324, 0.7144, 0.5176, 0.7144, 0.5176, 0.7071, 0.7324, 0.7144, 0.5176, 0.7071, 0.7324, 0.7071, 0.7324, 0.7144, 0.5176, 0.7144, 0.5176, 0.7144, 0.5176, 0.7144, 0.5176, 0.7144, 0.5176])
me_cube_002.use_remesh_fix_poles = True
me_cube_002.use_remesh_preserve_attributes = False
me_cube_002.use_mirror_vertex_groups = False
me_cube_002.update()
me_cube_003 = bpy.data.meshes.new('Cube.003')
me_cube_003.from_pydata([(-1.0, -1.0, -1.0), (-1.0, -1.0, 1.0), (-1.0, 1.0, -1.0), (-1.0, 1.0, 1.0), (1.0, -1.0, -1.0), (1.0, -1.0, 1.0), (1.0, 1.0, -1.0), (1.0, 1.0, 1.0)], [], [(0, 1, 3, 2), (2, 3, 7, 6), (6, 7, 5, 4), (4, 5, 1, 0), (2, 6, 4, 0), (7, 3, 1, 5)])
_uv = me_cube_003.uv_layers.new(name='UVMap')
_uv.uv.foreach_set('vector', [0.375, 0.0, 0.625, 0.0, 0.625, 0.25, 0.375, 0.25, 0.375, 0.25, 0.625, 0.25, 0.625, 0.5, 0.375, 0.5, 0.375, 0.5, 0.625, 0.5, 0.625, 0.75, 0.375, 0.75, 0.375, 0.75, 0.625, 0.75, 0.625, 1.0, 0.375, 1.0, 0.125, 0.5, 0.375, 0.5, 0.375, 0.75, 0.125, 0.75, 0.625, 0.5, 0.875, 0.5, 0.875, 0.75, 0.625, 0.75])
me_cube_003.use_remesh_fix_poles = True
me_cube_003.use_remesh_preserve_attributes = False
me_cube_003.use_mirror_vertex_groups = False
me_cube_003.update()
me_cube_004 = bpy.data.meshes.new('Cube.004')
me_cube_004.from_pydata([(-1.0, -1.0, -1.0), (-1.0, -1.0, 1.0), (-1.0, 1.0, -1.0), (-1.0, 1.0, 1.0), (1.0, -1.0, -1.0), (1.0, -1.0, 1.0), (1.0, 1.0, -1.0), (1.0, 1.0, 1.0)], [], [(0, 1, 3, 2), (2, 3, 7, 6), (6, 7, 5, 4), (4, 5, 1, 0), (2, 6, 4, 0), (7, 3, 1, 5)])
_uv = me_cube_004.uv_layers.new(name='UVMap')
_uv.uv.foreach_set('vector', [0.375, 0.0, 0.625, 0.0, 0.625, 0.25, 0.375, 0.25, 0.375, 0.25, 0.625, 0.25, 0.625, 0.5, 0.375, 0.5, 0.375, 0.5, 0.625, 0.5, 0.625, 0.75, 0.375, 0.75, 0.375, 0.75, 0.625, 0.75, 0.625, 1.0, 0.375, 1.0, 0.125, 0.5, 0.375, 0.5, 0.375, 0.75, 0.125, 0.75, 0.625, 0.5, 0.875, 0.5, 0.875, 0.75, 0.625, 0.75])
me_cube_004.use_remesh_fix_poles = True
me_cube_004.use_remesh_preserve_attributes = False
me_cube_004.use_mirror_vertex_groups = False
me_cube_004.update()
me_cube_006 = bpy.data.meshes.new('Cube.006')
me_cube_006.from_pydata([(-3.137, 5.532, -1.0), (-2.418, 5.132, 5.687), (-3.137, 7.532, -1.0), (-3.137, 7.532, 1.0), (-1.137, 5.532, -1.0), (-1.85, 5.86, 5.836), (-1.137, 7.532, -1.0), (-1.137, 7.532, 1.0), (-2.424, 5.205, 7.26), (-3.148, 7.696, 12.1), (-1.148, 7.696, 12.1), (-1.856, 5.932, 7.409), (-1.137, 5.532, 1.0), (-3.137, 5.532, 1.0), (-1.148, 5.696, 12.1), (-3.148, 5.696, 12.1), (1.976, -3.366, 0.8233), (1.04, -6.971, 1.094), (2.249, -3.269, 11.12), (1.313, -6.874, 11.4), (1.757, -4.288, 6.459), (1.476, -5.37, 6.537), (1.813, -4.04, 7.853), (1.532, -5.122, 7.931), (2.855, -4.268, 0.8272), (1.92, -7.873, 1.098), (3.128, -4.171, 11.13), (2.192, -7.776, 11.4)], [], [(0, 13, 3, 2), (2, 3, 7, 6), (6, 7, 12, 4), (4, 12, 13, 0), (2, 6, 4, 0), (12, 7, 10, 14), (10, 9, 15, 14), (3, 13, 15, 9), (11, 8, 23, 22), (7, 3, 9, 10), (5, 1, 13, 12), (8, 11, 14, 15), (11, 5, 12, 14), (1, 8, 15, 13), (19, 17, 25, 27), (5, 11, 22, 20), (1, 5, 20, 21), (8, 1, 21, 23), (16, 17, 21, 20), (19, 18, 22, 23), (18, 16, 20, 22), (17, 19, 23, 21), (25, 24, 26, 27), (18, 19, 27, 26), (16, 18, 26, 24), (17, 16, 24, 25)])
_uv = me_cube_006.uv_layers.new(name='UVMap')
_uv.uv.foreach_set('vector', [0.375, 0.0, 0.625, 0.0, 0.625, 0.25, 0.375, 0.25, 0.375, 0.25, 0.625, 0.25, 0.625, 0.5, 0.375, 0.5, 0.375, 0.5, 0.625, 0.5, 0.625, 0.75, 0.375, 0.75, 0.375, 0.75, 0.625, 0.75, 0.625, 1.0, 0.375, 1.0, 0.125, 0.5, 0.375, 0.5, 0.375, 0.75, 0.125, 0.75, 0.625, 0.75, 0.625, 0.5, 0.625, 0.5, 0.625, 0.75, 0.625, 0.5, 0.875, 0.5, 0.875, 0.75, 0.625, 0.75, 0.625, 0.25, 0.625, 0.0, 0.625, 0.0, 0.625, 0.25, 0.625, 0.8325, 0.625, 0.9175, 0.625, 0.9175, 0.625, 0.8325, 0.625, 0.5, 0.625, 0.25, 0.625, 0.25, 0.625, 0.5, 0.625, 0.8325, 0.625, 0.9175, 0.625, 1.0, 0.625, 0.75, 0.625, 0.9175, 0.625, 0.8325, 0.625, 0.75, 0.625, 1.0, 0.625, 0.8325, 0.625, 0.8325, 0.625, 0.75, 0.625, 0.75, 0.625, 0.9175, 0.625, 0.9175, 0.625, 1.0, 0.625, 1.0, 0.625, 0.8943, 0.625, 0.8943, 0.625, 0.8943, 0.625, 0.8943, 0.625, 0.8325, 0.625, 0.8325, 0.625, 0.8325, 0.625, 0.8325, 0.625, 0.9175, 0.625, 0.8325, 0.625, 0.8325, 0.625, 0.9175, 0.625, 0.9175, 0.625, 0.9175, 0.625, 0.9175, 0.625, 0.9175, 0.625, 0.8557, 0.625, 0.8943, 0.625, 0.9175, 0.625, 0.8325, 0.625, 0.8943, 0.625, 0.8557, 0.625, 0.8325, 0.625, 0.9175, 0.625, 0.8557, 0.625, 0.8557, 0.625, 0.8325, 0.625, 0.8325, 0.625, 0.8943, 0.625, 0.8943, 0.625, 0.9175, 0.625, 0.9175, 0.625, 0.8943, 0.625, 0.8557, 0.625, 0.8557, 0.625, 0.8943, 0.625, 0.8557, 0.625, 0.8943, 0.625, 0.8943, 0.625, 0.8557, 0.625, 0.8557, 0.625, 0.8557, 0.625, 0.8557, 0.625, 0.8557, 0.625, 0.8943, 0.625, 0.8557, 0.625, 0.8557, 0.625, 0.8943])
me_cube_006.use_remesh_fix_poles = True
me_cube_006.use_remesh_preserve_attributes = False
me_cube_006.use_mirror_vertex_groups = False
me_cube_006.update()
me_cube_008 = bpy.data.meshes.new('Cube.008')
me_cube_008.from_pydata([(-1.0, -1.0, -1.0), (-1.0, -1.0, 1.0), (-1.0, 1.0, -1.0), (-1.0, 1.0, 1.0), (1.0, -1.0, -1.0), (1.0, -1.0, 1.0), (1.0, 1.0, -1.0), (1.0, 1.0, 1.0)], [], [(0, 1, 3, 2), (2, 3, 7, 6), (6, 7, 5, 4), (4, 5, 1, 0), (2, 6, 4, 0), (7, 3, 1, 5)])
_uv = me_cube_008.uv_layers.new(name='UVMap')
_uv.uv.foreach_set('vector', [0.375, 0.0, 0.625, 0.0, 0.625, 0.25, 0.375, 0.25, 0.375, 0.25, 0.625, 0.25, 0.625, 0.5, 0.375, 0.5, 0.375, 0.5, 0.625, 0.5, 0.625, 0.75, 0.375, 0.75, 0.375, 0.75, 0.625, 0.75, 0.625, 1.0, 0.375, 1.0, 0.125, 0.5, 0.375, 0.5, 0.375, 0.75, 0.125, 0.75, 0.625, 0.5, 0.875, 0.5, 0.875, 0.75, 0.625, 0.75])
me_cube_008.use_remesh_fix_poles = True
me_cube_008.use_remesh_preserve_attributes = False
me_cube_008.use_mirror_vertex_groups = False
me_cube_008.update()
me_cube_007 = bpy.data.meshes.new('Cube.007')
me_cube_007.from_pydata([(-1.0, -1.0, -1.0), (-1.0, -1.0, 1.0), (-1.0, 1.0, -1.0), (-1.0, 1.0, 1.0), (1.0, -1.0, -1.0), (1.0, -1.0, 1.0), (1.0, 1.0, -1.0), (1.0, 1.0, 1.0)], [], [(0, 1, 3, 2), (2, 3, 7, 6), (6, 7, 5, 4), (4, 5, 1, 0), (2, 6, 4, 0), (7, 3, 1, 5)])
_uv = me_cube_007.uv_layers.new(name='UVMap')
_uv.uv.foreach_set('vector', [0.375, 0.0, 0.625, 0.0, 0.625, 0.25, 0.375, 0.25, 0.375, 0.25, 0.625, 0.25, 0.625, 0.5, 0.375, 0.5, 0.375, 0.5, 0.625, 0.5, 0.625, 0.75, 0.375, 0.75, 0.375, 0.75, 0.625, 0.75, 0.625, 1.0, 0.375, 1.0, 0.125, 0.5, 0.375, 0.5, 0.375, 0.75, 0.125, 0.75, 0.625, 0.5, 0.875, 0.5, 0.875, 0.75, 0.625, 0.75])
me_cube_007.use_remesh_fix_poles = True
me_cube_007.use_remesh_preserve_attributes = False
me_cube_007.use_mirror_vertex_groups = False
me_cube_007.update()
me_cube_009 = bpy.data.meshes.new('Cube.009')
me_cube_009.from_pydata([(-3.097, 5.41, -1.0), (-2.378, 5.009, 5.687), (-3.097, 7.41, -1.0), (-3.097, 7.41, 1.0), (-1.097, 5.41, -1.0), (-1.81, 5.737, 5.836), (-1.097, 7.41, -1.0), (-1.097, 7.41, 1.0), (-2.384, 5.082, 7.26), (-3.108, 7.573, 12.1), (-1.108, 7.573, 12.1), (-1.815, 5.81, 7.409), (-1.097, 5.41, 1.0), (-3.097, 5.41, 1.0), (-1.108, 5.573, 12.1), (-3.108, 5.573, 12.1), (1.881, -3.664, -0.5315), (0.9453, -7.269, -0.2604), (2.289, -3.391, 11.12), (1.353, -6.997, 11.4), (1.797, -4.411, 6.459), (1.516, -5.493, 6.537), (1.853, -4.163, 7.853), (1.572, -5.245, 7.931), (2.76, -4.566, -0.5276), (1.825, -8.171, -0.2565), (3.168, -4.293, 11.13), (2.233, -7.899, 11.4)], [], [(0, 13, 3, 2), (2, 3, 7, 6), (6, 7, 12, 4), (4, 12, 13, 0), (2, 6, 4, 0), (12, 7, 10, 14), (10, 9, 15, 14), (3, 13, 15, 9), (11, 8, 23, 22), (7, 3, 9, 10), (5, 1, 13, 12), (8, 11, 14, 15), (11, 5, 12, 14), (1, 8, 15, 13), (19, 17, 25, 27), (5, 11, 22, 20), (1, 5, 20, 21), (8, 1, 21, 23), (16, 17, 21, 20), (19, 18, 22, 23), (18, 16, 20, 22), (17, 19, 23, 21), (25, 24, 26, 27), (18, 19, 27, 26), (16, 18, 26, 24), (17, 16, 24, 25)])
_uv = me_cube_009.uv_layers.new(name='UVMap')
_uv.uv.foreach_set('vector', [0.375, 0.0, 0.625, 0.0, 0.625, 0.25, 0.375, 0.25, 0.375, 0.25, 0.625, 0.25, 0.625, 0.5, 0.375, 0.5, 0.375, 0.5, 0.625, 0.5, 0.625, 0.75, 0.375, 0.75, 0.375, 0.75, 0.625, 0.75, 0.625, 1.0, 0.375, 1.0, 0.125, 0.5, 0.375, 0.5, 0.375, 0.75, 0.125, 0.75, 0.625, 0.75, 0.625, 0.5, 0.625, 0.5, 0.625, 0.75, 0.625, 0.5, 0.875, 0.5, 0.875, 0.75, 0.625, 0.75, 0.625, 0.25, 0.625, 0.0, 0.625, 0.0, 0.625, 0.25, 0.625, 0.8325, 0.625, 0.9175, 0.625, 0.9175, 0.625, 0.8325, 0.625, 0.5, 0.625, 0.25, 0.625, 0.25, 0.625, 0.5, 0.625, 0.8325, 0.625, 0.9175, 0.625, 1.0, 0.625, 0.75, 0.625, 0.9175, 0.625, 0.8325, 0.625, 0.75, 0.625, 1.0, 0.625, 0.8325, 0.625, 0.8325, 0.625, 0.75, 0.625, 0.75, 0.625, 0.9175, 0.625, 0.9175, 0.625, 1.0, 0.625, 1.0, 0.625, 0.8943, 0.625, 0.8943, 0.625, 0.8943, 0.625, 0.8943, 0.625, 0.8325, 0.625, 0.8325, 0.625, 0.8325, 0.625, 0.8325, 0.625, 0.9175, 0.625, 0.8325, 0.625, 0.8325, 0.625, 0.9175, 0.625, 0.9175, 0.625, 0.9175, 0.625, 0.9175, 0.625, 0.9175, 0.625, 0.8557, 0.625, 0.8943, 0.625, 0.9175, 0.625, 0.8325, 0.625, 0.8943, 0.625, 0.8557, 0.625, 0.8325, 0.625, 0.9175, 0.625, 0.8557, 0.625, 0.8557, 0.625, 0.8325, 0.625, 0.8325, 0.625, 0.8943, 0.625, 0.8943, 0.625, 0.9175, 0.625, 0.9175, 0.625, 0.8943, 0.625, 0.8557, 0.625, 0.8557, 0.625, 0.8943, 0.625, 0.8557, 0.625, 0.8943, 0.625, 0.8943, 0.625, 0.8557, 0.625, 0.8557, 0.625, 0.8557, 0.625, 0.8557, 0.625, 0.8557, 0.625, 0.8943, 0.625, 0.8557, 0.625, 0.8557, 0.625, 0.8943])
me_cube_009.use_remesh_fix_poles = True
me_cube_009.use_remesh_preserve_attributes = False
me_cube_009.use_mirror_vertex_groups = False
me_cube_009.update()
me_cube_010 = bpy.data.meshes.new('Cube.010')
me_cube_010.from_pydata([(-1.0, -1.0, -1.0), (-1.075, -0.8507, 4.001), (-1.0, 1.0, -1.0), (-1.075, 1.149, 4.001), (1.0, -1.0, -1.0), (0.9253, -0.8507, 4.001), (1.0, 1.0, -1.0), (0.9253, 1.149, 4.001), (-1.075, -0.8507, 5.917), (-1.075, 1.149, 5.917), (0.9253, 1.149, 5.917), (0.9253, -0.8507, 5.917), (1.258, -7.506, 3.914), (-0.02381, -9.185, 3.615), (1.266, -7.504, 5.909), (0.003859, -9.177, 5.576), (1.098, -4.821, 5.895), (1.072, -4.892, 3.901), (-0.7824, -5.875, 3.841), (-0.65, -5.464, 5.741), (-2.433, -11.54, 3.399), (-2.441, -11.71, 5.307), (-3.416, -8.309, 3.661), (-3.424, -8.473, 5.569), (-2.751, -7.67, 5.65), (-1.767, -10.9, 5.388), (-1.57, -10.51, 3.436), (-2.553, -7.272, 3.698), (-3.397, -7.991, 0.08204), (-2.414, -11.22, -0.1801), (-2.534, -6.955, 0.1196), (-1.551, -10.19, -0.1426)], [], [(0, 1, 3, 2), (2, 3, 7, 6), (6, 7, 5, 4), (4, 5, 1, 0), (2, 6, 4, 0), (7, 3, 9, 10), (10, 9, 8, 11), (5, 7, 10, 11), (3, 1, 8, 9), (17, 16, 14, 12), (13, 12, 14, 15), (25, 24, 23, 21), (16, 19, 15, 14), (18, 17, 12, 13), (1, 5, 17, 18), (11, 8, 19, 16), (8, 1, 18, 19), (5, 11, 16, 17), (23, 22, 20, 21), (26, 25, 21, 20), (24, 27, 22, 23), (22, 27, 30, 28), (18, 13, 26, 27), (19, 18, 27, 24), (13, 15, 25, 26), (15, 19, 24, 25), (30, 31, 29, 28), (20, 22, 28, 29), (27, 26, 31, 30), (26, 20, 29, 31)])
_uv = me_cube_010.uv_layers.new(name='UVMap')
_uv.uv.foreach_set('vector', [0.375, 0.0, 0.625, 0.0, 0.625, 0.25, 0.375, 0.25, 0.375, 0.25, 0.625, 0.25, 0.625, 0.5, 0.375, 0.5, 0.375, 0.5, 0.625, 0.5, 0.625, 0.75, 0.375, 0.75, 0.375, 0.75, 0.625, 0.75, 0.625, 1.0, 0.375, 1.0, 0.125, 0.5, 0.375, 0.5, 0.375, 0.75, 0.125, 0.75, 0.625, 0.5, 0.625, 0.25, 0.625, 0.25, 0.625, 0.5, 0.625, 0.5, 0.875, 0.5, 0.875, 0.75, 0.625, 0.75, 0.625, 0.75, 0.625, 0.5, 0.625, 0.5, 0.625, 0.75, 0.625, 0.25, 0.625, 0.0, 0.625, 0.0, 0.625, 0.25, 0.625, 0.75, 0.625, 0.75, 0.625, 0.75, 0.625, 0.75, 0.625, 1.0, 0.625, 0.75, 0.625, 0.75, 0.625, 1.0, 0.875, 0.75, 0.875, 0.75, 0.875, 0.75, 0.875, 0.75, 0.625, 0.75, 0.875, 0.75, 0.875, 0.75, 0.625, 0.75, 0.625, 1.0, 0.625, 0.75, 0.625, 0.75, 0.625, 1.0, 0.625, 1.0, 0.625, 0.75, 0.625, 0.75, 0.625, 1.0, 0.625, 0.75, 0.875, 0.75, 0.875, 0.75, 0.625, 0.75, 0.625, 0.0, 0.625, 0.0, 0.625, 0.0, 0.625, 0.0, 0.625, 0.75, 0.625, 0.75, 0.625, 0.75, 0.625, 0.75, 0.625, 0.0, 0.625, 0.0, 0.625, 0.0, 0.625, 0.0, 0.625, 1.0, 0.625, 1.0, 0.625, 1.0, 0.625, 1.0, 0.625, 0.0, 0.625, 0.0, 0.625, 0.0, 0.625, 0.0, 0.625, 0.0, 0.625, 0.0, 0.625, 0.0, 0.625, 0.0, 0.625, 1.0, 0.625, 1.0, 0.625, 1.0, 0.625, 1.0, 0.625, 0.0, 0.625, 0.0, 0.625, 0.0, 0.625, 0.0, 0.625, 1.0, 0.625, 1.0, 0.625, 1.0, 0.625, 1.0, 0.875, 0.75, 0.875, 0.75, 0.875, 0.75, 0.875, 0.75, 0.625, 1.0, 0.625, 1.0, 0.625, 1.0, 0.625, 1.0, 0.625, 0.0, 0.625, 0.0, 0.625, 0.0, 0.625, 0.0, 0.625, 1.0, 0.625, 1.0, 0.625, 1.0, 0.625, 1.0, 0.625, 1.0, 0.625, 1.0, 0.625, 1.0, 0.625, 1.0])
me_cube_010.use_remesh_fix_poles = True
me_cube_010.use_remesh_preserve_attributes = False
me_cube_010.use_mirror_vertex_groups = False
me_cube_010.update()
me_cone_003 = bpy.data.meshes.new('Cone.003')
me_cone_003.from_pydata([(0.0, 1.0, -1.0), (0.5878, 0.809, -1.0), (0.9511, 0.309, -1.0), (0.9511, -0.309, -1.0), (0.5878, -0.809, -1.0), (-8.742e-08, -1.0, -1.0), (-0.5878, -0.809, -1.0), (-0.9511, -0.309, -1.0), (-0.9511, 0.309, -1.0), (-0.5878, 0.809, -1.0), (0.0, 0.0, 1.0)], [], [(0, 10, 1), (1, 10, 2), (2, 10, 3), (3, 10, 4), (4, 10, 5), (5, 10, 6), (6, 10, 7), (7, 10, 8), (0, 1, 2, 3, 4, 5, 6, 7, 8, 9), (8, 10, 9), (9, 10, 0)])
_uv = me_cone_003.uv_layers.new(name='UVMap')
_uv.uv.foreach_set('vector', [0.25, 0.49, 0.25, 0.25, 0.3911, 0.4442, 0.3911, 0.4442, 0.25, 0.25, 0.4783, 0.3242, 0.4783, 0.3242, 0.25, 0.25, 0.4783, 0.1758, 0.4783, 0.1758, 0.25, 0.25, 0.3911, 0.05584, 0.3911, 0.05584, 0.25, 0.25, 0.25, 0.01, 0.25, 0.01, 0.25, 0.25, 0.1089, 0.05584, 0.1089, 0.05584, 0.25, 0.25, 0.02175, 0.1758, 0.02175, 0.1758, 0.25, 0.25, 0.02175, 0.3242, 0.75, 0.49, 0.8911, 0.4442, 0.9783, 0.3242, 0.9783, 0.1758, 0.8911, 0.05584, 0.75, 0.01, 0.6089, 0.05584, 0.5217, 0.1758, 0.5217, 0.3242, 0.6089, 0.4442, 0.02175, 0.3242, 0.25, 0.25, 0.1089, 0.4442, 0.1089, 0.4442, 0.25, 0.25, 0.25, 0.49])
me_cone_003.use_remesh_fix_poles = True
me_cone_003.use_remesh_preserve_attributes = False
me_cone_003.use_mirror_vertex_groups = False
me_cone_003.update()
me_cylinder_006 = bpy.data.meshes.new('Cylinder.006')
me_cylinder_006.from_pydata([(0.0, 1.0, -1.0), (0.0, 1.0, 1.0), (0.6428, 0.766, -1.0), (0.6428, 0.766, 1.0), (0.9848, 0.1736, -1.0), (0.9848, 0.1736, 1.0), (0.866, -0.5, -1.0), (0.866, -0.5, 1.0), (0.342, -0.9397, -1.0), (0.342, -0.9397, 1.0), (-0.342, -0.9397, -1.0), (-0.342, -0.9397, 1.0), (-0.866, -0.5, -1.0), (-0.866, -0.5, 1.0), (-0.9848, 0.1736, -1.0), (-0.9848, 0.1736, 1.0), (-0.6428, 0.766, -1.0), (-0.6428, 0.766, 1.0), (-0.4335, 1.0, -1.326), (0.1193, 0.766, -1.367), (0.4134, 0.1736, -1.389), (0.3112, -0.5, -1.382), (-0.1394, -0.9397, -1.348), (-0.7276, -0.9397, -1.304), (-1.178, -0.5, -1.27), (-1.28, 0.1736, -1.263), (-0.9862, 0.766, -1.285), (-2.128, 1.0, -1.578), (-1.82, 0.766, -1.649), (-1.656, 0.1736, -1.687), (-1.713, -0.5, -1.674), (-1.964, -0.9397, -1.616), (-2.292, -0.9397, -1.541), (-2.543, -0.5, -1.483), (-2.6, 0.1736, -1.47), (-2.436, 0.766, -1.507), (-3.474, 1.0, -1.687), (-3.497, 0.766, -1.768), (-3.509, 0.1736, -1.811), (-3.505, -0.5, -1.796), (-3.486, -0.9397, -1.73), (-3.461, -0.9397, -1.644), (-3.442, -0.5, -1.578), (-3.438, 0.1736, -1.563), (-3.451, 0.766, -1.606)], [], [(0, 1, 3, 2), (2, 3, 5, 4), (4, 5, 7, 6), (6, 7, 9, 8), (8, 9, 11, 10), (10, 11, 13, 12), (12, 13, 15, 14), (3, 1, 17, 15, 13, 11, 9, 7, 5), (14, 15, 17, 16), (16, 17, 1, 0), (4, 6, 21, 20), (22, 23, 32, 31), (2, 4, 20, 19), (16, 0, 18, 26), (14, 16, 26, 25), (12, 14, 25, 24), (10, 12, 24, 23), (8, 10, 23, 22), (6, 8, 22, 21), (0, 2, 19, 18), (30, 31, 40, 39), (19, 20, 29, 28), (26, 18, 27, 35), (23, 24, 33, 32), (20, 21, 30, 29), (24, 25, 34, 33), (21, 22, 31, 30), (18, 19, 28, 27), (25, 26, 35, 34), (27, 28, 37, 36), (34, 35, 44, 43), (31, 32, 41, 40), (28, 29, 38, 37), (35, 27, 36, 44), (32, 33, 42, 41), (29, 30, 39, 38), (33, 34, 43, 42), (36, 37, 38, 39, 40, 41, 42, 43, 44)])
_uv = me_cylinder_006.uv_layers.new(name='UVMap')
_uv.uv.foreach_set('vector', [1.0, 0.5, 1.0, 1.0, 0.8889, 1.0, 0.8889, 0.5, 0.8889, 0.5, 0.8889, 1.0, 0.7778, 1.0, 0.7778, 0.5, 0.7778, 0.5, 0.7778, 1.0, 0.6667, 1.0, 0.6667, 0.5, 0.6667, 0.5, 0.6667, 1.0, 0.5556, 1.0, 0.5556, 0.5, 0.5556, 0.5, 0.5556, 1.0, 0.4444, 1.0, 0.4444, 0.5, 0.4444, 0.5, 0.4444, 1.0, 0.3333, 1.0, 0.3333, 0.5, 0.3333, 0.5, 0.3333, 1.0, 0.2222, 1.0, 0.2222, 0.5, 0.4043, 0.4339, 0.25, 0.49, 0.09573, 0.4339, 0.01365, 0.2917, 0.04215, 0.13, 0.1679, 0.02447, 0.3321, 0.02447, 0.4578, 0.13, 0.4864, 0.2917, 0.2222, 0.5, 0.2222, 1.0, 0.1111, 1.0, 0.1111, 0.5, 0.1111, 0.5, 0.1111, 1.0, 4.47e-08, 1.0, 4.47e-08, 0.5, 0.7778, 0.5, 0.6667, 0.5, 0.6667, 0.5, 0.7778, 0.5, 0.5556, 0.5, 0.4444, 0.5, 0.4444, 0.5, 0.5556, 0.5, 0.8889, 0.5, 0.7778, 0.5, 0.7778, 0.5, 0.8889, 0.5, 0.1111, 0.5, 4.47e-08, 0.5, 4.47e-08, 0.5, 0.1111, 0.5, 0.2222, 0.5, 0.1111, 0.5, 0.1111, 0.5, 0.2222, 0.5, 0.3333, 0.5, 0.2222, 0.5, 0.2222, 0.5, 0.3333, 0.5, 0.4444, 0.5, 0.3333, 0.5, 0.3333, 0.5, 0.4444, 0.5, 0.5556, 0.5, 0.4444, 0.5, 0.4444, 0.5, 0.5556, 0.5, 0.6667, 0.5, 0.5556, 0.5, 0.5556, 0.5, 0.6667, 0.5, 1.0, 0.5, 0.8889, 0.5, 0.8889, 0.5, 1.0, 0.5, 0.6667, 0.5, 0.5556, 0.5, 0.5556, 0.5, 0.6667, 0.5, 0.8889, 0.5, 0.7778, 0.5, 0.7778, 0.5, 0.8889, 0.5, 0.1111, 0.5, 4.47e-08, 0.5, 4.47e-08, 0.5, 0.1111, 0.5, 0.4444, 0.5, 0.3333, 0.5, 0.3333, 0.5, 0.4444, 0.5, 0.7778, 0.5, 0.6667, 0.5, 0.6667, 0.5, 0.7778, 0.5, 0.3333, 0.5, 0.2222, 0.5, 0.2222, 0.5, 0.3333, 0.5, 0.6667, 0.5, 0.5556, 0.5, 0.5556, 0.5, 0.6667, 0.5, 1.0, 0.5, 0.8889, 0.5, 0.8889, 0.5, 1.0, 0.5, 0.2222, 0.5, 0.1111, 0.5, 0.1111, 0.5, 0.2222, 0.5, 1.0, 0.5, 0.8889, 0.5, 0.8889, 0.5, 1.0, 0.5, 0.2222, 0.5, 0.1111, 0.5, 0.1111, 0.5, 0.2222, 0.5, 0.5556, 0.5, 0.4444, 0.5, 0.4444, 0.5, 0.5556, 0.5, 0.8889, 0.5, 0.7778, 0.5, 0.7778, 0.5, 0.8889, 0.5, 0.1111, 0.5, 4.47e-08, 0.5, 4.47e-08, 0.5, 0.1111, 0.5, 0.4444, 0.5, 0.3333, 0.5, 0.3333, 0.5, 0.4444, 0.5, 0.7778, 0.5, 0.6667, 0.5, 0.6667, 0.5, 0.7778, 0.5, 0.3333, 0.5, 0.2222, 0.5, 0.2222, 0.5, 0.3333, 0.5, 4.47e-08, 0.5, 0.8889, 0.5, 0.7778, 0.5, 0.6667, 0.5, 0.5556, 0.5, 0.4444, 0.5, 0.3333, 0.5, 0.2222, 0.5, 0.1111, 0.5])
me_cylinder_006.use_remesh_fix_poles = True
me_cylinder_006.use_remesh_preserve_attributes = False
me_cylinder_006.use_mirror_vertex_groups = False
me_cylinder_006.update()
me_cone_001 = bpy.data.meshes.new('Cone.001')
me_cone_001.from_pydata([(0.0, 1.0, -1.0), (0.5878, 0.809, -1.0), (0.9511, 0.309, -1.0), (0.9511, -0.309, -1.0), (0.5878, -0.809, -1.0), (-8.742e-08, -1.0, -1.0), (-0.5878, -0.809, -1.0), (-0.9511, -0.309, -1.0), (-0.9511, 0.309, -1.0), (-0.5878, 0.809, -1.0), (0.0, 0.0, 1.0)], [], [(0, 10, 1), (1, 10, 2), (2, 10, 3), (3, 10, 4), (4, 10, 5), (5, 10, 6), (6, 10, 7), (7, 10, 8), (0, 1, 2, 3, 4, 5, 6, 7, 8, 9), (8, 10, 9), (9, 10, 0)])
_uv = me_cone_001.uv_layers.new(name='UVMap')
_uv.uv.foreach_set('vector', [0.25, 0.49, 0.25, 0.25, 0.3911, 0.4442, 0.3911, 0.4442, 0.25, 0.25, 0.4783, 0.3242, 0.4783, 0.3242, 0.25, 0.25, 0.4783, 0.1758, 0.4783, 0.1758, 0.25, 0.25, 0.3911, 0.05584, 0.3911, 0.05584, 0.25, 0.25, 0.25, 0.01, 0.25, 0.01, 0.25, 0.25, 0.1089, 0.05584, 0.1089, 0.05584, 0.25, 0.25, 0.02175, 0.1758, 0.02175, 0.1758, 0.25, 0.25, 0.02175, 0.3242, 0.75, 0.49, 0.8911, 0.4442, 0.9783, 0.3242, 0.9783, 0.1758, 0.8911, 0.05584, 0.75, 0.01, 0.6089, 0.05584, 0.5217, 0.1758, 0.5217, 0.3242, 0.6089, 0.4442, 0.02175, 0.3242, 0.25, 0.25, 0.1089, 0.4442, 0.1089, 0.4442, 0.25, 0.25, 0.25, 0.49])
me_cone_001.use_remesh_fix_poles = True
me_cone_001.use_remesh_preserve_attributes = False
me_cone_001.use_mirror_vertex_groups = False
me_cone_001.update()
me_cylinder_001 = bpy.data.meshes.new('Cylinder.001')
me_cylinder_001.from_pydata([(0.0, 1.0, -1.0), (0.0, 1.0, 1.0), (0.6428, 0.766, -1.0), (0.6428, 0.766, 1.0), (0.9848, 0.1736, -1.0), (0.9848, 0.1736, 1.0), (0.866, -0.5, -1.0), (0.866, -0.5, 1.0), (0.342, -0.9397, -1.0), (0.342, -0.9397, 1.0), (-0.342, -0.9397, -1.0), (-0.342, -0.9397, 1.0), (-0.866, -0.5, -1.0), (-0.866, -0.5, 1.0), (-0.9848, 0.1736, -1.0), (-0.9848, 0.1736, 1.0), (-0.6428, 0.766, -1.0), (-0.6428, 0.766, 1.0), (-0.4335, 1.0, -1.326), (0.1193, 0.766, -1.367), (0.4134, 0.1736, -1.389), (0.3112, -0.5, -1.382), (-0.1394, -0.9397, -1.348), (-0.7276, -0.9397, -1.304), (-1.178, -0.5, -1.27), (-1.28, 0.1736, -1.263), (-0.9862, 0.766, -1.285), (-2.128, 1.0, -1.578), (-1.82, 0.766, -1.649), (-1.656, 0.1736, -1.687), (-1.713, -0.5, -1.674), (-1.964, -0.9397, -1.616), (-2.292, -0.9397, -1.541), (-2.543, -0.5, -1.483), (-2.6, 0.1736, -1.47), (-2.436, 0.766, -1.507), (-3.474, 1.0, -1.687), (-3.497, 0.766, -1.768), (-3.509, 0.1736, -1.811), (-3.505, -0.5, -1.796), (-3.486, -0.9397, -1.73), (-3.461, -0.9397, -1.644), (-3.442, -0.5, -1.578), (-3.438, 0.1736, -1.563), (-3.451, 0.766, -1.606)], [], [(0, 1, 3, 2), (2, 3, 5, 4), (4, 5, 7, 6), (6, 7, 9, 8), (8, 9, 11, 10), (10, 11, 13, 12), (12, 13, 15, 14), (3, 1, 17, 15, 13, 11, 9, 7, 5), (14, 15, 17, 16), (16, 17, 1, 0), (4, 6, 21, 20), (22, 23, 32, 31), (2, 4, 20, 19), (16, 0, 18, 26), (14, 16, 26, 25), (12, 14, 25, 24), (10, 12, 24, 23), (8, 10, 23, 22), (6, 8, 22, 21), (0, 2, 19, 18), (30, 31, 40, 39), (19, 20, 29, 28), (26, 18, 27, 35), (23, 24, 33, 32), (20, 21, 30, 29), (24, 25, 34, 33), (21, 22, 31, 30), (18, 19, 28, 27), (25, 26, 35, 34), (27, 28, 37, 36), (34, 35, 44, 43), (31, 32, 41, 40), (28, 29, 38, 37), (35, 27, 36, 44), (32, 33, 42, 41), (29, 30, 39, 38), (33, 34, 43, 42), (36, 37, 38, 39, 40, 41, 42, 43, 44)])
_uv = me_cylinder_001.uv_layers.new(name='UVMap')
_uv.uv.foreach_set('vector', [1.0, 0.5, 1.0, 1.0, 0.8889, 1.0, 0.8889, 0.5, 0.8889, 0.5, 0.8889, 1.0, 0.7778, 1.0, 0.7778, 0.5, 0.7778, 0.5, 0.7778, 1.0, 0.6667, 1.0, 0.6667, 0.5, 0.6667, 0.5, 0.6667, 1.0, 0.5556, 1.0, 0.5556, 0.5, 0.5556, 0.5, 0.5556, 1.0, 0.4444, 1.0, 0.4444, 0.5, 0.4444, 0.5, 0.4444, 1.0, 0.3333, 1.0, 0.3333, 0.5, 0.3333, 0.5, 0.3333, 1.0, 0.2222, 1.0, 0.2222, 0.5, 0.4043, 0.4339, 0.25, 0.49, 0.09573, 0.4339, 0.01365, 0.2917, 0.04215, 0.13, 0.1679, 0.02447, 0.3321, 0.02447, 0.4578, 0.13, 0.4864, 0.2917, 0.2222, 0.5, 0.2222, 1.0, 0.1111, 1.0, 0.1111, 0.5, 0.1111, 0.5, 0.1111, 1.0, 4.47e-08, 1.0, 4.47e-08, 0.5, 0.7778, 0.5, 0.6667, 0.5, 0.6667, 0.5, 0.7778, 0.5, 0.5556, 0.5, 0.4444, 0.5, 0.4444, 0.5, 0.5556, 0.5, 0.8889, 0.5, 0.7778, 0.5, 0.7778, 0.5, 0.8889, 0.5, 0.1111, 0.5, 4.47e-08, 0.5, 4.47e-08, 0.5, 0.1111, 0.5, 0.2222, 0.5, 0.1111, 0.5, 0.1111, 0.5, 0.2222, 0.5, 0.3333, 0.5, 0.2222, 0.5, 0.2222, 0.5, 0.3333, 0.5, 0.4444, 0.5, 0.3333, 0.5, 0.3333, 0.5, 0.4444, 0.5, 0.5556, 0.5, 0.4444, 0.5, 0.4444, 0.5, 0.5556, 0.5, 0.6667, 0.5, 0.5556, 0.5, 0.5556, 0.5, 0.6667, 0.5, 1.0, 0.5, 0.8889, 0.5, 0.8889, 0.5, 1.0, 0.5, 0.6667, 0.5, 0.5556, 0.5, 0.5556, 0.5, 0.6667, 0.5, 0.8889, 0.5, 0.7778, 0.5, 0.7778, 0.5, 0.8889, 0.5, 0.1111, 0.5, 4.47e-08, 0.5, 4.47e-08, 0.5, 0.1111, 0.5, 0.4444, 0.5, 0.3333, 0.5, 0.3333, 0.5, 0.4444, 0.5, 0.7778, 0.5, 0.6667, 0.5, 0.6667, 0.5, 0.7778, 0.5, 0.3333, 0.5, 0.2222, 0.5, 0.2222, 0.5, 0.3333, 0.5, 0.6667, 0.5, 0.5556, 0.5, 0.5556, 0.5, 0.6667, 0.5, 1.0, 0.5, 0.8889, 0.5, 0.8889, 0.5, 1.0, 0.5, 0.2222, 0.5, 0.1111, 0.5, 0.1111, 0.5, 0.2222, 0.5, 1.0, 0.5, 0.8889, 0.5, 0.8889, 0.5, 1.0, 0.5, 0.2222, 0.5, 0.1111, 0.5, 0.1111, 0.5, 0.2222, 0.5, 0.5556, 0.5, 0.4444, 0.5, 0.4444, 0.5, 0.5556, 0.5, 0.8889, 0.5, 0.7778, 0.5, 0.7778, 0.5, 0.8889, 0.5, 0.1111, 0.5, 4.47e-08, 0.5, 4.47e-08, 0.5, 0.1111, 0.5, 0.4444, 0.5, 0.3333, 0.5, 0.3333, 0.5, 0.4444, 0.5, 0.7778, 0.5, 0.6667, 0.5, 0.6667, 0.5, 0.7778, 0.5, 0.3333, 0.5, 0.2222, 0.5, 0.2222, 0.5, 0.3333, 0.5, 4.47e-08, 0.5, 0.8889, 0.5, 0.7778, 0.5, 0.6667, 0.5, 0.5556, 0.5, 0.4444, 0.5, 0.3333, 0.5, 0.2222, 0.5, 0.1111, 0.5])
me_cylinder_001.use_remesh_fix_poles = True
me_cylinder_001.use_remesh_preserve_attributes = False
me_cylinder_001.use_mirror_vertex_groups = False
me_cylinder_001.update()
arm_armature = bpy.data.armatures.new('Armature')  # bones are not reproduced

# ---- objects
ob_cube = bpy.data.objects.new('Cube', me_cube)
ob_cube_001 = bpy.data.objects.new('Cube.001', me_cube_001)
ob_cube_002 = bpy.data.objects.new('Cube.002', me_cube_002)
ob_cube_003 = bpy.data.objects.new('Cube.003', me_cube_003)
ob_cube_004 = bpy.data.objects.new('Cube.004', me_cube_004)
ob_cube_006 = bpy.data.objects.new('Cube.006', me_cube_006)
ob_cube_007 = bpy.data.objects.new('Cube.007', me_cube_008)
ob_cube_005 = bpy.data.objects.new('Cube.005', me_cube_007)
ob_cube_008 = bpy.data.objects.new('Cube.008', me_cube_009)
ob_cube_009 = bpy.data.objects.new('Cube.009', me_cube_010)
ob_armature = bpy.data.objects.new('Armature', arm_armature)
ob_cone_003 = bpy.data.objects.new('Cone.003', me_cone_003)
ob_cylinder_006 = bpy.data.objects.new('Cylinder.006', me_cylinder_006)
ob_cone_001 = bpy.data.objects.new('Cone.001', me_cone_001)
ob_cylinder_001 = bpy.data.objects.new('Cylinder.001', me_cylinder_001)

# ---- transforms, parenting, visibility, modifiers, constraints
ob_cube.parent = ob_armature
ob_cube.matrix_parent_inverse = Matrix(((1.0, -3.363e-10, 4.768e-07, 3.247e-09), (-8.327e-17, -1.0, -0.0007052, -5.247), (4.768e-07, 0.0007052, -1.0, -0.00681), (-0.0, 0.0, 0.0, 1.0)))
ob_cube.location = (0.0, 0.0, 0.0)
ob_cube.scale = (1.0, 5.383, 1.0)
ob_cube.lock_rotations_4d = False
ob_cube.empty_display_type = 'ARROWS'
ob_cube.lineart.crease_threshold = 0.0
ob_cube_001.parent = ob_armature
ob_cube_001.matrix_parent_inverse = Matrix(((1.0, -3.363e-10, 4.768e-07, 3.247e-09), (-8.327e-17, -1.0, -0.0007052, -5.247), (4.768e-07, 0.0007052, -1.0, -0.00681), (-0.0, 0.0, 0.0, 1.0)))
ob_cube_001.location = (0.0, 0.0, 0.0)
ob_cube_001.lineart.crease_threshold = 0.0
ob_cube_002.parent = ob_armature
ob_cube_002.matrix_parent_inverse = Matrix(((1.0, -3.363e-10, 4.768e-07, 3.247e-09), (-8.327e-17, -1.0, -0.0007052, -5.247), (4.768e-07, 0.0007052, -1.0, -0.00681), (-0.0, 0.0, 0.0, 1.0)))
ob_cube_002.location = (0.0, 0.0, 0.3297)
ob_cube_002.scale = (1.313, 0.3954, 1.0)
ob_cube_002.lineart.crease_threshold = 0.0
ob_cube_003.parent = ob_armature
ob_cube_003.matrix_parent_inverse = Matrix(((1.0, -3.363e-10, 4.768e-07, 3.247e-09), (-8.327e-17, -1.0, -0.0007052, -5.247), (4.768e-07, 0.0007052, -1.0, -0.00681), (-0.0, 0.0, 0.0, 1.0)))
ob_cube_003.location = (-1.012, 1.593, 2.849)
ob_cube_003.rotation_euler = (-0.06295, 0.09639, 0.9909)
ob_cube_003.scale = (0.388, 0.1951, 0.1951)
ob_cube_003.lineart.crease_threshold = 0.0
ob_cube_004.parent = ob_armature
ob_cube_004.matrix_parent_inverse = Matrix(((1.0, -3.363e-10, 4.768e-07, 3.247e-09), (-8.327e-17, -1.0, -0.0007052, -5.247), (4.768e-07, 0.0007052, -1.0, -0.00681), (-0.0, 0.0, 0.0, 1.0)))
ob_cube_004.location = (1.018, 1.593, 2.849)
ob_cube_004.rotation_euler = (-0.05814, -0.1492, -1.07)
ob_cube_004.scale = (0.388, 0.1951, 0.1951)
ob_cube_004.lineart.crease_threshold = 0.0
ob_cube_006.parent = ob_armature
ob_cube_006.matrix_parent_inverse = Matrix(((1.0, 3.509e-14, -5.583e-15, 7.136e-14), (1.818e-13, 0.1572, 0.9876, -4.456), (-5.735e-14, -0.9876, 0.1572, 1.191), (-0.0, -0.0, -0.0, 1.0)))
ob_cube_006.location = (0.05625, 1.593, 2.849)
ob_cube_006.rotation_euler = (-0.06295, 0.09639, 0.9909)
ob_cube_006.scale = (0.2762, 0.1389, 0.1389)
ob_cube_006.lineart.crease_threshold = 0.0
ob_cube_007.parent = ob_armature
ob_cube_007.matrix_parent_inverse = Matrix(((1.0, 3.509e-14, -5.583e-15, 7.136e-14), (1.818e-13, 0.1572, 0.9876, -4.456), (-5.735e-14, -0.9876, 0.1572, 1.191), (-0.0, -0.0, -0.0, 1.0)))
ob_cube_007.location = (-1.012, 1.831, 4.363)
ob_cube_007.rotation_euler = (-0.06295, 0.09639, 0.9909)
ob_cube_007.scale = (0.388, 0.1951, 0.1951)
ob_cube_007.lineart.crease_threshold = 0.0
ob_cube_005.parent = ob_armature
ob_cube_005.matrix_parent_inverse = Matrix(((1.0, 3.509e-14, -5.583e-15, 7.136e-14), (1.818e-13, 0.1572, 0.9876, -4.456), (-5.735e-14, -0.9876, 0.1572, 1.191), (-0.0, -0.0, -0.0, 1.0)))
ob_cube_005.location = (1.018, 1.831, 4.363)
ob_cube_005.rotation_euler = (-0.05814, -0.1492, -1.07)
ob_cube_005.scale = (0.388, 0.1951, 0.1951)
ob_cube_005.lineart.crease_threshold = 0.0
ob_cube_008.parent = ob_armature
ob_cube_008.matrix_parent_inverse = Matrix(((1.0, 1.449e-22, 6.185e-22, 1.137e-13), (1.88e-13, 0.2281, 0.9736, -6.848), (-7.95e-14, -0.9736, 0.2281, 0.8663), (-0.0, -0.0, -0.0, 1.0)))
ob_cube_008.location = (0.05278, 1.852, 4.523)
ob_cube_008.rotation_euler = (-0.06295, 0.09639, 0.9909)
ob_cube_008.scale = (0.2762, 0.1389, 0.1389)
ob_cube_008.lineart.crease_threshold = 0.0
ob_cube_009.parent = ob_armature
ob_cube_009.matrix_parent_inverse = Matrix(((1.0, 1.449e-22, 6.185e-22, 1.137e-13), (1.88e-13, 0.2281, 0.9736, -6.848), (-7.95e-14, -0.9736, 0.2281, 0.8663), (-0.0, -0.0, -0.0, 1.0)))
ob_cube_009.location = (1.018, 2.049, 5.967)
ob_cube_009.rotation_euler = (-0.05814, -0.1492, -1.07)
ob_cube_009.scale = (0.388, 0.1951, 0.1951)
ob_cube_009.lineart.crease_threshold = 0.0
ob_armature.location = (0.0, 0.0, 0.0)
ob_armature.lineart.crease_threshold = 0.0
ob_cone_003.parent = ob_armature
ob_cone_003.matrix_parent_inverse = Matrix(((1.0, -3.363e-10, 4.768e-07, 3.247e-09), (-8.327e-17, -1.0, -0.0007052, -5.247), (4.768e-07, 0.0007052, -1.0, -0.00681), (-0.0, 0.0, 0.0, 1.0)))
ob_cone_003.location = (-2.438, 5.657, 3.039)
ob_cone_003.rotation_euler = (-1.306, -0.0, 0.0)
ob_cone_003.scale = (0.7222, 0.7222, 0.7222)
ob_cone_003.lineart.crease_threshold = 0.0
ob_cylinder_006.parent = ob_armature
ob_cylinder_006.matrix_parent_inverse = Matrix(((1.0, -3.363e-10, 4.768e-07, 3.247e-09), (-8.327e-17, -1.0, -0.0007052, -5.247), (4.768e-07, 0.0007052, -1.0, -0.00681), (-0.0, 0.0, 0.0, 1.0)))
ob_cylinder_006.location = (-2.381, 1.717, 1.989)
ob_cylinder_006.rotation_euler = (1.306, -1.457e-07, -3.142)
ob_cylinder_006.scale = (0.4554, 0.4554, 3.618)
ob_cylinder_006.lineart.crease_threshold = 0.0
ob_cone_001.parent = ob_armature
ob_cone_001.matrix_parent_inverse = Matrix(((1.0, -3.363e-10, 4.768e-07, 3.247e-09), (-8.327e-17, -1.0, -0.0007052, -5.247), (4.768e-07, 0.0007052, -1.0, -0.00681), (-0.0, 0.0, 0.0, 1.0)))
ob_cone_001.location = (2.421, 5.657, 3.039)
ob_cone_001.rotation_euler = (-1.306, -0.0, 0.0)
ob_cone_001.scale = (-0.7222, 0.7222, 0.7222)
ob_cone_001.lineart.crease_threshold = 0.0
ob_cylinder_001.parent = ob_armature
ob_cylinder_001.matrix_parent_inverse = Matrix(((1.0, -3.363e-10, 4.768e-07, 3.247e-09), (-8.327e-17, -1.0, -0.0007052, -5.247), (4.768e-07, 0.0007052, -1.0, -0.00681), (-0.0, 0.0, 0.0, 1.0)))
ob_cylinder_001.location = (2.364, 1.717, 1.989)
ob_cylinder_001.rotation_euler = (1.306, -1.457e-07, -3.142)
ob_cylinder_001.scale = (-0.4554, 0.4554, 3.618)
ob_cylinder_001.lineart.crease_threshold = 0.0

# ---- collection membership
col_collection.objects.link(ob_cube)
col_collection.objects.link(ob_cube_001)
col_collection.objects.link(ob_cube_002)
col_collection.objects.link(ob_cube_003)
col_collection.objects.link(ob_cube_004)
col_collection.objects.link(ob_cube_006)
col_collection.objects.link(ob_cube_007)
col_collection.objects.link(ob_cube_005)
col_collection.objects.link(ob_cube_008)
col_collection.objects.link(ob_cube_009)
col_collection.objects.link(ob_armature)
col_collection.objects.link(ob_cone_003)
col_collection.objects.link(ob_cylinder_006)
col_collection.objects.link(ob_cone_001)
col_collection.objects.link(ob_cylinder_001)

# ---- scene / render settings (as saved in the file)
scene.frame_start = 1; scene.frame_end = 250; scene.frame_set(1)
scene.render.engine = 'BLENDER_EEVEE_NEXT'
scene.cycles.use_denoising = False
scene.cycles.samples = 128
scene.cycles.sampling_pattern = 'TABULATED_SOBOL'
scene.cycles.use_adaptive_sampling = False
scene.cycles.use_light_tree = False
scene.view_settings.view_transform = 'Filmic'
bpy.context.view_layer.update()

# ---- added for rendering (the .blend has no active camera and no usable light): camera, sun
cam_auto = bpy.data.cameras.new('AutoCamera')
cam_auto.lens = 50.0
cam_auto.sensor_width = 36.0
cam_auto.clip_end = 1000.0
ob_auto_camera = bpy.data.objects.new('AutoCamera', cam_auto)
scene.collection.objects.link(ob_auto_camera)
ob_auto_camera.location = (20.4524, -22.0857, 17.3937)
ob_auto_camera.rotation_euler = (1.09748, -7.21219e-08, 0.694738)
scene.camera = ob_auto_camera
light_auto_sun = bpy.data.lights.new('AutoSun', 'SUN')
light_auto_sun.energy = 3.0
light_auto_sun.angle = 0.0523599
ob_auto_sun = bpy.data.objects.new('AutoSun', light_auto_sun)
scene.collection.objects.link(ob_auto_sun)
ob_auto_sun.rotation_euler = (0.872665, 0.174533, 0.523599)
bpy.context.view_layer.update()
